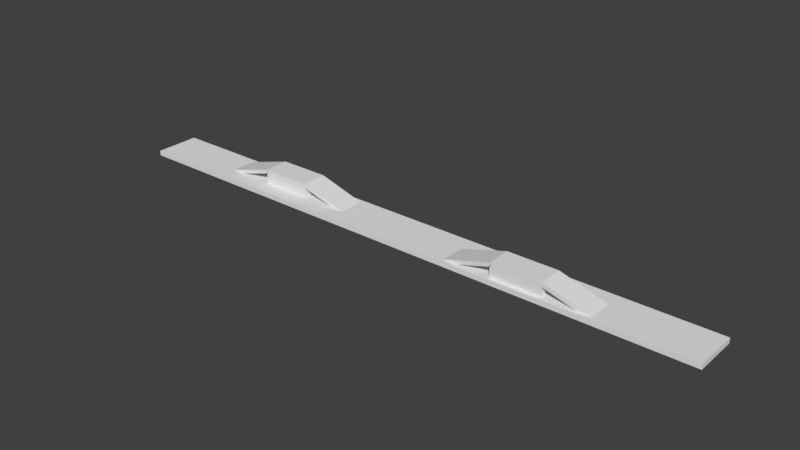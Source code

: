 # Source: LevelPresentSmall.blend  (saved by Blender 2.78.0; exported with 4.5.12 LTS)
import bpy
from mathutils import Matrix  # noqa: F401  (used for matrix-valued properties, if any)

bpy.ops.wm.read_factory_settings(use_empty=True)
scene = bpy.context.scene
scene.name = 'Scene'

# ---- collections
col_collection_1 = bpy.data.collections.new('Collection 1'); scene.collection.children.link(col_collection_1)

# ---- world
world_world = bpy.data.worlds.new('World'); scene.world = world_world
world_world.color = (0.05088, 0.05088, 0.05088)
world_world.use_sun_shadow = False
world_world.sun_shadow_jitter_overblur = 0.0
world_world.cycles.sampling_method = 'MANUAL'

# ---- meshes
me_cube_008 = bpy.data.meshes.new('Cube.008')
me_cube_008.from_pydata([(-1.0, -1.0, -1.0), (-1.0, -1.0, 1.0), (-1.0, 1.0, -1.0), (-1.0, 1.0, 1.0), (1.0, -1.0, -1.0), (1.0, -1.0, 1.0), (1.0, 1.0, -1.0), (1.0, 1.0, 1.0)], [], [(0, 1, 3, 2), (2, 3, 7, 6), (6, 7, 5, 4), (4, 5, 1, 0), (2, 6, 4, 0), (7, 3, 1, 5)])
me_cube_008.use_remesh_preserve_volume = False
me_cube_008.use_remesh_preserve_attributes = False
me_cube_008.use_mirror_vertex_groups = False
me_cube_008.update()
me_cube_007 = bpy.data.meshes.new('Cube.007')
me_cube_007.from_pydata([(-1.0, -1.0, -1.0), (-1.0, -1.0, 1.0), (-1.0, 1.0, -1.0), (-1.0, 1.0, 1.0), (1.0, -1.0, -1.0), (1.0, -1.0, 1.0), (1.0, 1.0, -1.0), (1.0, 1.0, 1.0)], [], [(0, 1, 3, 2), (2, 3, 7, 6), (6, 7, 5, 4), (4, 5, 1, 0), (2, 6, 4, 0), (7, 3, 1, 5)])
me_cube_007.use_remesh_preserve_volume = False
me_cube_007.use_remesh_preserve_attributes = False
me_cube_007.use_mirror_vertex_groups = False
me_cube_007.update()
me_cube_006 = bpy.data.meshes.new('Cube.006')
me_cube_006.from_pydata([(-1.0, -1.0, -1.0), (-1.0, -1.0, 1.0), (-1.0, 1.0, -1.0), (-1.0, 1.0, 1.0), (1.0, -1.0, -1.0), (1.0, -1.0, 1.0), (1.0, 1.0, -1.0), (1.0, 1.0, 1.0)], [], [(0, 1, 3, 2), (2, 3, 7, 6), (6, 7, 5, 4), (4, 5, 1, 0), (2, 6, 4, 0), (7, 3, 1, 5)])
me_cube_006.use_remesh_preserve_volume = False
me_cube_006.use_remesh_preserve_attributes = False
me_cube_006.use_mirror_vertex_groups = False
me_cube_006.update()
me_cube_004 = bpy.data.meshes.new('Cube.004')
me_cube_004.from_pydata([(-1.0, -1.0, -1.0), (-1.0, -1.0, 1.0), (-1.0, 1.0, -1.0), (-1.0, 1.0, 1.0), (1.0, -1.0, -1.0), (1.0, -1.0, 1.0), (1.0, 1.0, -1.0), (1.0, 1.0, 1.0)], [], [(0, 1, 3, 2), (2, 3, 7, 6), (6, 7, 5, 4), (4, 5, 1, 0), (2, 6, 4, 0), (7, 3, 1, 5)])
me_cube_004.use_remesh_preserve_volume = False
me_cube_004.use_remesh_preserve_attributes = False
me_cube_004.use_mirror_vertex_groups = False
me_cube_004.update()
me_cube_003 = bpy.data.meshes.new('Cube.003')
me_cube_003.from_pydata([(-1.0, -1.0, -1.0), (-1.0, -1.0, 1.0), (-1.0, 1.0, -1.0), (-1.0, 1.0, 1.0), (1.0, -1.0, -1.0), (1.0, -1.0, 1.0), (1.0, 1.0, -1.0), (1.0, 1.0, 1.0)], [], [(0, 1, 3, 2), (2, 3, 7, 6), (6, 7, 5, 4), (4, 5, 1, 0), (2, 6, 4, 0), (7, 3, 1, 5)])
me_cube_003.use_remesh_preserve_volume = False
me_cube_003.use_remesh_preserve_attributes = False
me_cube_003.use_mirror_vertex_groups = False
me_cube_003.update()
me_cube_002 = bpy.data.meshes.new('Cube.002')
me_cube_002.from_pydata([(-1.0, -1.0, -1.0), (-1.0, -1.0, 1.0), (-1.0, 1.0, -1.0), (-1.0, 1.0, 1.0), (1.0, -1.0, -1.0), (1.0, -1.0, 1.0), (1.0, 1.0, -1.0), (1.0, 1.0, 1.0)], [], [(0, 1, 3, 2), (2, 3, 7, 6), (6, 7, 5, 4), (4, 5, 1, 0), (2, 6, 4, 0), (7, 3, 1, 5)])
me_cube_002.use_remesh_preserve_volume = False
me_cube_002.use_remesh_preserve_attributes = False
me_cube_002.use_mirror_vertex_groups = False
me_cube_002.update()
me_cube_001 = bpy.data.meshes.new('Cube.001')
me_cube_001.from_pydata([(-1.0, -1.0, -1.0), (-1.0, -1.0, 1.0), (-1.0, 1.0, -1.0), (-1.0, 1.0, 1.0), (1.0, -1.0, -1.0), (1.0, -1.0, 1.0), (1.0, 1.0, -1.0), (1.0, 1.0, 1.0)], [], [(0, 1, 3, 2), (2, 3, 7, 6), (6, 7, 5, 4), (4, 5, 1, 0), (2, 6, 4, 0), (7, 3, 1, 5)])
me_cube_001.use_remesh_preserve_volume = False
me_cube_001.use_remesh_preserve_attributes = False
me_cube_001.use_mirror_vertex_groups = False
me_cube_001.update()
me_cylinder = bpy.data.meshes.new('Cylinder')
me_cylinder.from_pydata([(0.0, 1.0, -1.0), (0.0, 1.0, 1.0), (0.5556, 0.8315, -1.0), (0.5556, 0.8315, 1.0), (0.8315, 0.5556, -1.0), (0.8315, 0.5556, 1.0), (0.9239, 0.3827, -1.0), (0.9239, 0.3827, 1.0), (0.9808, 0.1951, -1.0), (0.9808, 0.1951, 1.0), (1.0, 7.55e-08, -1.0), (1.0, 7.55e-08, 1.0), (0.9808, -0.1951, -1.0), (0.9808, -0.1951, 1.0), (0.9239, -0.3827, -1.0), (0.9239, -0.3827, 1.0), (0.8315, -0.5556, -1.0), (0.8315, -0.5556, 1.0), (0.3827, -0.9239, -1.0), (0.3827, -0.9239, 1.0), (0.1951, -0.9808, 1.0), (-3.258e-07, -1.0, -1.0), (-3.258e-07, -1.0, 1.0), (-0.1951, -0.9808, -1.0), (-0.1951, -0.9808, 1.0), (-0.3827, -0.9239, -1.0), (-0.3827, -0.9239, 1.0), (-0.5556, -0.8315, -1.0), (-0.5556, -0.8315, 1.0), (-0.7071, -0.7071, -1.0), (-0.7071, -0.7071, 1.0), (-0.8315, -0.5556, -1.0), (-0.8315, -0.5556, 1.0), (-0.9239, -0.3827, -1.0), (-0.9239, -0.3827, 1.0), (-0.9808, -0.1951, -1.0), (-0.9808, -0.1951, 1.0), (-1.0, 9.656e-07, -1.0), (-1.0, 9.656e-07, 1.0), (-0.9808, 0.1951, -1.0), (-0.9808, 0.1951, 1.0), (-0.8315, 0.5556, -1.0), (-0.8315, 0.5556, 1.0), (-0.5556, 0.8315, -1.0), (-0.5556, 0.8315, 1.0), (-0.1951, 0.9808, 1.0), (0.2212, 1.112, 1.13), (0.6299, 0.943, 1.13), (0.9427, 0.6302, 1.13), (1.112, 0.2215, 1.13), (1.112, -0.2209, 1.13), (0.9427, -0.6296, 1.13), (0.6299, -0.9424, 1.13), (0.2212, -1.112, 1.13), (-0.2212, -1.112, 1.13), (-0.6299, -0.9424, 1.13), (-0.8017, -0.8014, 1.13), (-1.047, -0.4336, 1.13), (-1.112, -0.2209, 1.13), (-1.112, 0.2215, 1.13), (-0.9427, 0.6302, 1.13), (-0.4339, 1.048, 1.13), (-0.2212, 1.112, 1.13), (0.2212, 1.113, 1.26), (0.6299, 0.9433, 1.26), (0.9427, 0.6305, 1.26), (1.112, 0.2218, 1.26), (1.112, -0.2206, 1.26), (0.9427, -0.6293, 1.26), (0.6299, -0.9421, 1.26), (0.2212, -1.111, 1.26), (-0.2212, -1.111, 1.26), (-0.8017, -0.8011, 1.26), (-0.9427, -0.6293, 1.26), (-1.047, -0.4333, 1.26), (-1.112, 0.2218, 1.26), (-0.9427, 0.6305, 1.26), (-0.6299, 0.9433, 1.26), (-0.4339, 1.048, 1.26), (0.2346, 1.18, 1.338), (0.6681, 1.001, 1.338), (0.9998, 0.6688, 1.338), (1.179, 0.2354, 1.338), (1.179, -0.2338, 1.338), (0.9998, -0.6673, 1.338), (0.6681, -0.999, 1.338), (0.4602, -1.11, 1.338), (-0.2346, -1.179, 1.338), (-0.8503, -0.8495, 1.338), (-0.9998, -0.6673, 1.338), (-1.111, -0.4594, 1.338), (-1.202, 0.0007849, 1.338), (-1.179, 0.2354, 1.338), (-0.9998, 0.6688, 1.338), (-0.668, 1.001, 1.338), (-0.4602, 1.112, 1.338), (0.2346, 1.183, 2.654), (0.6681, 1.004, 2.654), (0.9998, 0.6719, 2.654), (1.179, 0.2384, 2.654), (1.179, -0.2307, 2.654), (0.9998, -0.6642, 2.654), (0.4602, -1.107, 2.654), (0.2346, -1.176, 2.654), (-0.2346, -1.176, 2.654), (-0.6681, -0.996, 2.654), (-0.8503, -0.8464, 2.654), (-1.111, -0.4563, 2.654), (-1.179, -0.2307, 2.654), (-1.202, 0.00384, 2.654), (-0.9998, 0.6719, 2.654), (-0.4602, 1.115, 2.654), (-0.2346, 1.183, 2.654), (0.1865, 0.9419, 2.835), (0.5311, 0.7992, 2.835), (0.676, 0.6803, 2.835), (0.7949, 0.5354, 2.835), (0.9377, 0.1908, 2.835), (0.956, 0.004261, 2.835), (0.8833, -0.3616, 2.835), (0.7949, -0.5269, 2.835), (0.5311, -0.7907, 2.835), (0.1865, -0.9334, 2.835), (-0.3659, -0.879, 2.835), (-0.5311, -0.7907, 2.835), (-0.676, -0.6718, 2.835), (-0.8833, -0.3616, 2.835), (-0.9377, -0.1823, 2.835), (-0.9377, 0.1908, 2.835), (-0.7949, 0.5354, 2.835), (-0.676, 0.6803, 2.835), (-0.3659, 0.8875, 2.835), (-0.1865, 0.9419, 2.835), (0.1865, 0.9426, 3.113), (0.676, 0.6809, 3.113), (0.7949, 0.5361, 3.113), (0.956, 0.004904, 3.113), (0.9377, -0.1816, 3.113), (0.8833, -0.361, 3.113), (0.5311, -0.79, 3.113), (0.1865, -0.9328, 3.113), (-0.1865, -0.9328, 3.113), (-0.3659, -0.8784, 3.113), (-0.676, -0.6711, 3.113), (-0.7949, -0.5262, 3.113), (-0.8833, -0.361, 3.113), (-0.9377, 0.1914, 3.113), (-0.676, 0.6809, 3.113), (-0.5311, 0.7998, 3.113), (-0.3659, 0.8882, 3.113), (0.1535, 0.7767, 3.197), (0.4371, 0.6592, 3.197), (0.6541, 0.4422, 3.197), (0.7867, 0.005099, 3.197), (0.7716, -0.1484, 3.197), (0.7268, -0.2959, 3.197), (0.4371, -0.649, 3.197), (0.1535, -0.7665, 3.197), (-0.1535, -0.7665, 3.197), (-0.301, -0.7217, 3.197), (-0.5563, -0.5512, 3.197), (-0.6541, -0.432, 3.197), (-0.7716, -0.1484, 3.197), (-0.7716, 0.1586, 3.197), (-0.6541, 0.4422, 3.197), (-0.4371, 0.6592, 3.197), (-0.301, 0.7319, 3.197), (0.1535, 0.7869, 7.596), (0.4371, 0.6694, 7.596), (0.6541, 0.4524, 7.596), (0.7867, 0.01531, 7.596), (0.7268, -0.2857, 7.596), (0.4371, -0.6388, 7.596), (0.1535, -0.7563, 7.596), (-0.301, -0.7115, 7.596), (-0.5563, -0.541, 7.596), (-0.7716, -0.1382, 7.596), (-0.7716, 0.1688, 7.596), (-0.6541, 0.4524, 7.596), (-0.301, 0.7421, 7.596), (-0.1535, 0.7869, 7.596), (0.11, 0.553, 8.308), (0.308, 0.471, 8.308), (0.4595, 0.3195, 8.308), (0.5521, 0.01438, 8.308), (0.5103, -0.1958, 8.308), (0.308, -0.4422, 8.308), (0.11, -0.5242, 8.308), (-0.1042, -0.5242, 8.308), (-0.3854, -0.3739, 8.308), (-0.5045, -0.1958, 8.308), (-0.5463, 0.01438, 8.308), (-0.5045, 0.2245, 8.308), (-0.3854, 0.4027, 8.308), (-0.2073, 0.5218, 8.308), (-0.1042, 0.553, 8.308), (0.11, 0.5448, 4.78), (0.308, 0.4628, 4.78), (0.4595, 0.3113, 4.78), (0.5521, 0.00619, 4.78), (0.5103, -0.204, 4.78), (0.308, -0.4504, 4.78), (0.11, -0.5324, 4.78), (-0.1042, -0.5324, 4.78), (-0.3854, -0.3821, 4.78), (-0.5045, -0.204, 4.78), (-0.5463, 0.006191, 4.78), (-0.5045, 0.2164, 4.78), (-0.3854, 0.3945, 4.78), (-0.2073, 0.5136, 4.78), (0.2497, 1.269, 7.828), (0.7105, 1.078, 7.828), (1.063, 0.7252, 7.828), (1.279, 0.01504, 7.828), (1.181, -0.4742, 7.828), (0.7105, -1.048, 7.828), (0.2497, -1.239, 7.828), (-0.4889, -1.166, 7.828), (-0.9036, -0.8889, 7.828), (-1.253, -0.2343, 7.828), (-1.253, 0.2644, 7.828), (-1.063, 0.7252, 7.828), (-0.4889, 1.196, 7.828), (0.2497, 1.27, 8.308), (0.7105, 1.079, 8.308), (1.063, 0.7264, 8.308), (1.279, 0.01616, 8.308), (1.181, -0.473, 8.308), (0.7105, -1.047, 8.308), (0.2497, -1.238, 8.308), (-0.4889, -1.165, 8.308), (-0.9036, -0.8878, 8.308), (-1.253, -0.2332, 8.308), (-1.253, 0.2655, 8.308), (-1.063, 0.7264, 8.308), (-0.4889, 1.197, 8.308)], [], [(184, 183, 198, 199), (189, 188, 203, 204), (191, 190, 205, 206), (152, 169, 170, 153), (82, 81, 98, 99), (30, 32, 34, 33, 31, 29, 27, 28), (95, 94, 93, 110, 111), (51, 50, 67, 68), (117, 116, 135, 136, 118), (20, 22, 21, 18, 19), (129, 128, 146, 147, 130), (49, 48, 65, 66), (158, 157, 173, 174, 159), (32, 30, 28, 55, 56, 57, 58, 36, 34), (54, 53, 70, 71), (0, 2, 4, 6, 8, 10, 12, 14, 16, 18, 21, 23, 25, 27, 29, 31, 33, 35, 37, 39, 41, 43), (52, 51, 68, 69), (40, 38, 36, 58, 59, 60, 42), (19, 17, 51, 52, 53, 20), (78, 77, 94, 95, 79, 63), (15, 13, 11, 9, 49, 50, 51, 17), (64, 63, 79, 80, 81, 65), (24, 22, 20, 53, 54, 55, 28, 26), (9, 7, 5, 3, 47, 48, 49), (67, 66, 65, 81, 82, 83), (152, 151, 168, 169), (156, 155, 171, 172), (119, 118, 136, 137, 138), (105, 104, 103, 122, 123, 124), (60, 59, 75, 76), (161, 160, 175, 176, 162), (159, 174, 175, 160), (150, 166, 179, 180, 167), (86, 85, 84, 101, 102), (50, 49, 66, 67), (76, 75, 92, 93, 94, 77), (113, 132, 131, 149, 133), (69, 68, 67, 83, 84, 85), (71, 87, 88, 89, 73, 72), (71, 70, 69, 85, 86, 87), (74, 73, 89, 90, 91, 92, 75), (140, 139, 156, 157, 158, 141), (57, 56, 72, 73, 74), (183, 182, 197, 198), (122, 140, 141, 142, 123), (157, 156, 172, 173), (84, 83, 100, 101), (15, 17, 16, 14, 12, 10, 11, 13), (45, 1, 0, 43, 44), (131, 130, 147, 148, 149), (182, 181, 196, 197), (46, 62, 61, 78, 63), (194, 193, 208, 209), (61, 60, 76, 77, 78), (112, 111, 110, 129, 130, 131, 132), (100, 99, 117, 118, 119, 120, 101), (96, 112, 132, 113, 114, 97), (42, 60, 61, 62, 45, 44), (108, 107, 106, 105, 124, 125, 126, 127), (3, 1, 45, 62, 46, 47), (98, 97, 114, 115, 116, 117, 99), (110, 109, 108, 127, 128, 129), (138, 137, 154, 155, 156, 139), (17, 19, 18, 16), (9, 11, 10, 8, 6, 4, 5, 7), (3, 5, 4, 2), (80, 79, 96, 97), (181, 195, 194, 209, 196), (87, 86, 102, 103, 104), (116, 115, 134, 135), (26, 28, 27, 25, 23, 21, 22, 24), (192, 191, 206, 207), (126, 125, 143, 144, 145), (58, 57, 74, 75, 59), (93, 92, 91, 109, 110), (42, 44, 43, 41), (81, 80, 97, 98), (48, 47, 64, 65), (101, 120, 121, 122, 103, 102), (133, 149, 148, 165, 166, 150), (133, 150, 151, 152, 135, 134), (135, 152, 153, 154, 137, 136), (148, 147, 146, 163, 164, 165), (146, 145, 144, 161, 162, 163), (193, 192, 207, 208), (166, 165, 164, 178, 179), (89, 88, 106, 107, 90), (127, 126, 145, 146, 128), (190, 189, 204, 205), (36, 38, 40, 39, 37, 35, 33, 34), (122, 121, 139, 140), (53, 52, 69, 70), (91, 90, 107, 108, 109), (87, 104, 105, 106, 88), (121, 120, 119, 138, 139), (125, 124, 123, 142, 143), (188, 187, 202, 203), (187, 186, 201, 202), (1, 3, 2, 0), (170, 169, 212, 213), (177, 176, 219, 220), (144, 143, 142, 141, 158, 159, 160, 161), (196, 209, 208, 207, 206, 205, 204, 203, 202, 201, 200, 199, 198, 197), (155, 154, 153, 170, 171), (55, 54, 71, 72, 56), (83, 82, 99, 100), (185, 184, 199, 200), (163, 162, 176, 177), (40, 42, 41, 39), (47, 46, 63, 64), (151, 150, 167, 168), (164, 163, 177, 178), (79, 95, 111, 112, 96), (186, 185, 200, 201), (115, 114, 113, 133, 134), (174, 173, 216, 217), (171, 170, 213, 214), (178, 177, 220, 221), (168, 167, 210, 211), (175, 174, 217, 218), (172, 171, 214, 215), (179, 178, 221, 222), (169, 168, 211, 212), (176, 175, 218, 219), (173, 172, 215, 216), (221, 220, 233, 234), (218, 217, 230, 231), (211, 210, 223, 224), (215, 214, 227, 228), (222, 221, 234, 235), (219, 218, 231, 232), (216, 215, 228, 229), (213, 212, 225, 226), (220, 219, 232, 233), (212, 211, 224, 225), (217, 216, 229, 230), (214, 213, 226, 227), (179, 222, 210, 167, 180), (210, 222, 235, 223), (187, 188, 230, 229), (188, 189, 231, 230), (189, 190, 232, 231), (190, 191, 233, 232), (191, 192, 233), (192, 193, 234, 233), (193, 194, 235, 234), (194, 195, 181, 223, 235), (181, 182, 224, 223), (182, 183, 225, 224), (183, 184, 226, 225), (184, 185, 227, 226), (185, 186, 228, 227), (186, 187, 229, 228)])
_uv = me_cylinder.uv_layers.new(name='UVMap')
_uv.uv.foreach_set('vector', [0.8769, 0.0, 0.9089, 9.042e-06, 0.9089, 0.3557, 0.8769, 0.3557, 0.8013, 0.4439, 0.8332, 0.4439, 0.8332, 0.7997, 0.8013, 0.7997, 0.1524, 0.7996, 0.1308, 0.7995, 0.1308, 0.4437, 0.1524, 0.4438, 0.7832, 0.4437, 0.7832, 0.0, 0.8293, 0.0001085, 0.8293, 0.4438, 0.7395, 0.6462, 0.7865, 0.6464, 0.7865, 0.7791, 0.7395, 0.779, 0.6547, 0.6459, 0.6373, 0.6457, 0.6184, 0.6455, 0.6184, 0.4438, 0.6373, 0.444, 0.6547, 0.4442, 0.67, 0.4446, 0.67, 0.6462, 0.3807, 0.7981, 0.4037, 0.7982, 0.451, 0.7981, 0.451, 0.9308, 0.3807, 0.9309, 0.451, 0.4836, 0.4512, 0.4422, 0.4643, 0.4422, 0.4641, 0.4836, 0.5147, 0.9148, 0.5147, 0.8774, 0.5427, 0.8774, 0.5426, 0.9333, 0.5147, 0.9334, 0.7854, 0.6458, 0.7675, 0.6457, 0.7675, 0.444, 0.8013, 0.4442, 0.8013, 0.646, 0.975, 0.9539, 0.9751, 0.9883, 0.9472, 0.9882, 0.947, 0.9351, 0.975, 0.9352, 0.451, 0.7206, 0.451, 0.6763, 0.4642, 0.6763, 0.4641, 0.7206, 0.5309, 0.0, 0.5601, 0.0001112, 0.5601, 0.4438, 0.5153, 0.4437, 0.5153, 2.934e-06, 0.8784, 0.9201, 0.8861, 0.9359, 0.8965, 0.9491, 0.8812, 0.9571, 0.8694, 0.9421, 0.8553, 0.9042, 0.8535, 0.8828, 0.872, 0.8836, 0.8736, 0.9025, 0.1716, 0.593, 0.1718, 0.5509, 0.1849, 0.5509, 0.1847, 0.593, 0.253, 0.3711, 0.253, 0.3125, 0.2716, 0.2778, 0.2856, 0.2638, 0.302, 0.2528, 0.3203, 0.2453, 0.3397, 0.2414, 0.3595, 0.2414, 0.3789, 0.2453, 0.4276, 0.2778, 0.4462, 0.3125, 0.4501, 0.3319, 0.4501, 0.3517, 0.4462, 0.3711, 0.4386, 0.3893, 0.4276, 0.4058, 0.4136, 0.4198, 0.3972, 0.4307, 0.3789, 0.4383, 0.3595, 0.4422, 0.3203, 0.4383, 0.2856, 0.4198, 0.451, 0.5282, 0.451, 0.4836, 0.4641, 0.4836, 0.4641, 0.5282, 0.8784, 0.8451, 0.8736, 0.8642, 0.872, 0.8836, 0.8535, 0.8828, 0.8607, 0.8391, 0.8812, 0.7998, 0.8965, 0.8104, 0.9671, 0.5446, 0.9863, 0.5961, 0.9702, 0.6056, 0.953, 0.5687, 0.947, 0.5249, 0.9658, 0.5249, 0.182, 0.7273, 0.1866, 0.7488, 0.1766, 0.7515, 0.1716, 0.7287, 0.1766, 0.6587, 0.1866, 0.6613, 0.1005, 0.6727, 0.0932, 0.6911, 0.08872, 0.7103, 0.08721, 0.7296, 0.06847, 0.7292, 0.07525, 0.6855, 0.09457, 0.6457, 0.1102, 0.656, 0.3718, 0.8139, 0.3789, 0.8543, 0.3692, 0.858, 0.3616, 0.8152, 0.3692, 0.7777, 0.3789, 0.7785, 0.9711, 0.4863, 0.9671, 0.5052, 0.9658, 0.5249, 0.947, 0.5249, 0.953, 0.4811, 0.9702, 0.4439, 0.9863, 0.4535, 0.9776, 0.4688, 0.08721, 0.7296, 0.08872, 0.7484, 0.0932, 0.7658, 0.1102, 0.794, 0.09457, 0.8022, 0.07525, 0.7702, 0.06847, 0.7292, 0.9574, 0.6914, 0.9639, 0.7352, 0.9826, 0.7723, 0.9738, 0.7772, 0.954, 0.7378, 0.947, 0.6914, 0.2475, 0.6991, 0.2193, 0.6991, 0.2193, 0.2555, 0.2475, 0.2554, 0.6805, 0.4438, 0.6346, 0.4437, 0.6346, 0.0, 0.6805, 0.0001232, 0.5148, 0.9669, 0.5147, 0.9334, 0.5426, 0.9333, 0.5427, 0.9509, 0.5427, 0.9669, 0.4044, 0.004639, 0.4462, 0.02695, 0.4762, 0.06353, 0.4542, 0.07527, 0.4146, 0.03568, 0.3971, 0.02845, 0.4641, 0.6355, 0.4643, 0.6763, 0.4512, 0.6762, 0.451, 0.6355, 0.6208, 8.758e-05, 0.6346, 0.0002463, 0.6346, 0.4438, 0.5905, 0.4435, 0.5905, 0.0, 0.5153, 2.934e-06, 0.5153, 0.4437, 0.4853, 0.4438, 0.4853, 0.0001254, 0.9056, 0.4439, 0.947, 0.4441, 0.947, 0.8878, 0.9346, 0.8877, 0.9056, 0.8876, 0.2476, 0.7777, 0.2703, 0.7777, 0.3176, 0.7777, 0.3176, 0.9105, 0.2476, 0.9105, 0.451, 0.7636, 0.451, 0.7206, 0.4641, 0.7206, 0.4642, 0.7636, 0.6873, 0.4859, 0.6803, 0.5297, 0.67, 0.5297, 0.6775, 0.4832, 0.6987, 0.4438, 0.7073, 0.4487, 0.6928, 0.9096, 0.6928, 0.9449, 0.6928, 0.9599, 0.6648, 0.96, 0.6648, 0.9097, 0.9826, 0.6105, 0.9639, 0.6476, 0.9574, 0.6914, 0.947, 0.6914, 0.954, 0.645, 0.9738, 0.6056, 0.4605, 0.3171, 0.4501, 0.3173, 0.4648, 0.2563, 0.4756, 0.2414, 0.4846, 0.2455, 0.4744, 0.2595, 0.4605, 0.3171, 0.4668, 0.3609, 0.4846, 0.4012, 0.4756, 0.4066, 0.4648, 0.386, 0.4501, 0.3173, 0.6958, 0.5932, 0.7073, 0.6105, 0.6987, 0.6153, 0.6865, 0.597, 0.6719, 0.5533, 0.67, 0.5297, 0.6803, 0.5297, 0.03481, 0.4222, 0.01093, 0.3931, 0.02601, 0.3851, 0.04566, 0.409, 0.07298, 0.4236, 0.06801, 0.44, 0.1716, 0.4849, 0.172, 0.4436, 0.1851, 0.4436, 0.1848, 0.4634, 0.1847, 0.4849, 0.3807, 0.4423, 0.4003, 0.4422, 0.4003, 0.798, 0.3807, 0.7981, 0.9558, 0.3325, 0.9838, 0.3326, 0.9837, 0.368, 0.9837, 0.3869, 0.9557, 0.3869, 0.7089, 0.4437, 0.6805, 0.4438, 0.6805, 0.0001232, 0.7089, 2.544e-05, 0.3176, 0.7777, 0.3616, 0.778, 0.3616, 0.9108, 0.3176, 0.9105, 0.07723, 0.6454, 0.05823, 0.6454, 0.05823, 0.4436, 0.07723, 0.4437, 0.09479, 0.4438, 0.1102, 0.444, 0.1102, 0.6457, 0.09479, 0.6455, 0.2687, 0.6441, 0.253, 0.6439, 0.253, 0.4422, 0.3054, 0.4426, 0.3054, 0.6443, 0.9751, 0.8981, 0.975, 0.9352, 0.947, 0.9351, 0.9471, 0.9162, 0.9472, 0.898, 0.4003, 0.4422, 0.4219, 0.4422, 0.4219, 0.7979, 0.4003, 0.798, 0.7866, 0.7911, 0.7865, 0.7493, 0.7866, 0.7315, 0.7997, 0.7314, 0.7997, 0.7911, 0.9513, 0.3558, 0.9302, 0.3559, 0.9302, 8.234e-05, 0.9513, 6.426e-05, 0.4643, 0.5693, 0.4641, 0.6355, 0.451, 0.6355, 0.4511, 0.5909, 0.4512, 0.5692, 0.2622, 0.1779, 0.253, 0.1559, 0.253, 0.0855, 0.2768, 0.09274, 0.2731, 0.1113, 0.2768, 0.1487, 0.2841, 0.1662, 0.463, 0.1976, 0.4264, 0.2277, 0.4146, 0.2058, 0.4303, 0.1953, 0.4542, 0.1662, 0.4615, 0.1487, 0.4853, 0.1559, 0.2922, 0.2145, 0.2622, 0.1779, 0.2841, 0.1662, 0.3079, 0.1953, 0.3411, 0.213, 0.3339, 0.2368, 0.1084, 0.9544, 0.09235, 0.9639, 0.07004, 0.9052, 0.06847, 0.8829, 0.08731, 0.8829, 0.09278, 0.9216, 0.312, 0.01374, 0.3339, 0.004639, 0.3811, 0.0, 0.4044, 0.004639, 0.3971, 0.02845, 0.3786, 0.02476, 0.3411, 0.02845, 0.3237, 0.03568, 0.1084, 0.8117, 0.08869, 0.8632, 0.08731, 0.8829, 0.06847, 0.8829, 0.07468, 0.8392, 0.09235, 0.8022, 0.3811, 0.2414, 0.3339, 0.2368, 0.3411, 0.213, 0.3597, 0.2167, 0.3786, 0.2167, 0.4146, 0.2058, 0.4264, 0.2277, 0.253, 0.0855, 0.2922, 0.02695, 0.312, 0.01374, 0.3237, 0.03568, 0.2946, 0.05955, 0.2768, 0.09274, 0.0, 0.3382, 0.00369, 0.3197, 0.02006, 0.3246, 0.01702, 0.3399, 0.02601, 0.3851, 0.01093, 0.3931, 0.05823, 0.6454, 3.308e-08, 0.6454, 0.0, 0.4437, 0.05823, 0.4436, 0.2078, 0.9009, 0.1883, 0.9009, 0.1883, 0.6992, 0.2078, 0.6991, 0.2276, 0.6991, 0.2469, 0.6992, 0.2469, 0.9009, 0.2276, 0.9009, 0.5016, 0.6455, 0.4658, 0.6456, 0.4658, 0.4439, 0.5016, 0.4438, 0.737, 0.7791, 0.7843, 0.7792, 0.7843, 0.9119, 0.737, 0.9119, 0.4219, 0.4422, 0.4422, 0.4422, 0.451, 0.4423, 0.451, 0.7981, 0.4219, 0.7979, 0.2476, 0.7081, 0.248, 0.6443, 0.3807, 0.6443, 0.3806, 0.6634, 0.3804, 0.7081, 0.5147, 0.8774, 0.5148, 0.8601, 0.5427, 0.86, 0.5427, 0.8774, 0.7285, 0.6456, 0.7089, 0.6457, 0.7089, 0.444, 0.7285, 0.4439, 0.7483, 0.4439, 0.7675, 0.444, 0.7675, 0.6457, 0.7483, 0.6456, 0.1716, 0.7995, 0.1524, 0.7996, 0.1524, 0.4438, 0.1716, 0.4438, 0.9513, 0.2753, 0.9516, 0.2406, 0.9796, 0.2406, 0.9794, 0.2572, 0.9793, 0.2753, 0.1716, 0.5072, 0.1716, 0.4849, 0.1847, 0.4849, 0.1851, 0.5509, 0.172, 0.5509, 0.5612, 0.7994, 0.5604, 0.76, 0.5602, 0.7373, 0.6929, 0.7373, 0.6939, 0.7994, 0.3448, 0.6443, 0.3054, 0.6443, 0.3054, 0.4426, 0.3448, 0.4426, 0.6939, 0.7792, 0.737, 0.7791, 0.737, 0.9119, 0.6939, 0.9119, 0.7866, 0.7314, 0.7865, 0.6908, 0.7996, 0.6908, 0.7997, 0.7314, 0.4853, 0.1559, 0.4615, 0.1487, 0.4652, 0.1113, 0.4542, 0.07527, 0.4762, 0.06353, 0.4853, 0.0855, 0.124, 0.2554, 0.1706, 0.2865, 0.1811, 0.3022, 0.166, 0.3103, 0.1574, 0.2973, 0.1191, 0.2717, 0.124, 0.2554, 0.1191, 0.2717, 0.08824, 0.2687, 0.0586, 0.2777, 0.05054, 0.2626, 0.06801, 0.2554, 0.05054, 0.2626, 0.0586, 0.2777, 0.02601, 0.3103, 0.02006, 0.3246, 0.00369, 0.3197, 0.01093, 0.3022, 0.1811, 0.3022, 0.1883, 0.3197, 0.1883, 0.3757, 0.172, 0.3707, 0.175, 0.3399, 0.166, 0.3103, 0.1883, 0.3757, 0.1572, 0.4222, 0.1415, 0.4327, 0.1334, 0.4176, 0.1574, 0.398, 0.172, 0.3707, 0.9302, 0.3559, 0.9089, 0.3558, 0.9089, 0.0, 0.9302, 8.234e-05, 0.7832, 0.4437, 0.7682, 0.4436, 0.7373, 0.4437, 0.7373, 2.121e-05, 0.7832, 0.0, 0.5602, 0.6672, 0.5604, 0.6462, 0.6932, 0.6462, 0.6928, 0.6899, 0.5601, 0.6899, 0.9513, 0.2941, 0.9513, 0.2753, 0.9793, 0.2753, 0.9796, 0.331, 0.9516, 0.331, 0.1308, 0.7995, 0.1102, 0.7994, 0.1102, 0.4436, 0.1308, 0.4437, 0.5987, 0.6455, 0.579, 0.6455, 0.5601, 0.6457, 0.5601, 0.444, 0.579, 0.4438, 0.5987, 0.4438, 0.6184, 0.4438, 0.6184, 0.6455, 0.5602, 1.0, 0.5601, 0.9654, 0.588, 0.9654, 0.5882, 1.0, 0.4512, 0.5692, 0.451, 0.5282, 0.4641, 0.5282, 0.4643, 0.5692, 0.5602, 0.7373, 0.5601, 0.6899, 0.6928, 0.6899, 0.6928, 0.7136, 0.6929, 0.7373, 0.2476, 0.7081, 0.3804, 0.7081, 0.3805, 0.7553, 0.3806, 0.7777, 0.2478, 0.7777, 0.5601, 0.9654, 0.5601, 0.9278, 0.5602, 0.9096, 0.5882, 0.9096, 0.588, 0.9654, 0.9558, 0.4234, 0.9557, 0.4056, 0.9557, 0.3869, 0.9837, 0.3869, 0.9838, 0.4234, 0.8332, 0.4439, 0.8535, 0.444, 0.8535, 0.7998, 0.8332, 0.7997, 0.9056, 0.7998, 0.8854, 0.7997, 0.8854, 0.4439, 0.9056, 0.444, 0.5601, 0.6455, 0.5016, 0.6455, 0.5016, 0.4438, 0.5601, 0.4438, 0.01638, 0.7214, 0.0, 0.6807, 0.04186, 0.6457, 0.06847, 0.7117, 0.5196, 0.753, 0.5245, 0.7833, 0.4737, 0.8023, 0.4658, 0.753, 0.1415, 0.4327, 0.124, 0.44, 0.08656, 0.4436, 0.06801, 0.44, 0.07298, 0.4236, 0.08824, 0.4266, 0.1191, 0.4236, 0.1334, 0.4176, 0.5891, 0.9034, 0.5663, 0.8806, 0.5601, 0.8599, 0.5622, 0.8384, 0.5724, 0.8194, 0.5891, 0.8057, 0.6098, 0.7994, 0.6413, 0.8057, 0.6581, 0.8194, 0.6683, 0.8384, 0.6683, 0.8706, 0.6581, 0.8896, 0.6313, 0.9075, 0.6098, 0.9096, 0.8569, 0.4438, 0.8438, 0.4438, 0.8293, 0.4438, 0.8293, 0.0001085, 0.8569, 8.402e-05, 0.1717, 0.6376, 0.1716, 0.593, 0.1847, 0.593, 0.1849, 0.6587, 0.1718, 0.6587, 0.6939, 0.6462, 0.7395, 0.6462, 0.7395, 0.779, 0.6939, 0.779, 0.8569, 0.0002593, 0.8769, 0.0, 0.8769, 0.3557, 0.8569, 0.3559, 0.5601, 0.0002252, 0.5905, 0.0, 0.5905, 0.4435, 0.5601, 0.4438, 0.3807, 0.644, 0.3448, 0.6443, 0.3448, 0.4426, 0.3807, 0.4423, 0.7865, 0.6908, 0.7866, 0.6462, 0.7997, 0.6462, 0.7996, 0.6908, 0.2193, 0.6991, 0.1883, 0.6991, 0.1883, 0.2554, 0.2193, 0.2555, 0.7373, 0.4437, 0.7089, 0.4439, 0.7089, 0.0002615, 0.7373, 2.121e-05, 0.1735, 0.9325, 0.1102, 0.9323, 0.1102, 0.7996, 0.1292, 0.7997, 0.1735, 0.7998, 0.8854, 0.7997, 0.8535, 0.7998, 0.8535, 0.444, 0.8854, 0.4439, 0.6368, 0.9651, 0.6368, 0.9472, 0.6368, 0.9096, 0.6648, 0.9096, 0.6648, 0.9651, 0.8535, 0.824, 0.8472, 0.8687, 0.7961, 0.8724, 0.8062, 0.7998, 0.01638, 0.7523, 0.01638, 0.7214, 0.06847, 0.7117, 0.06847, 0.762, 0.5245, 0.7226, 0.5196, 0.753, 0.4658, 0.753, 0.4737, 0.7037, 0.238, 0.9503, 0.244, 0.9806, 0.1982, 0.9996, 0.1883, 0.9502, 0.5882, 0.9503, 0.5882, 0.9193, 0.6368, 0.9096, 0.6368, 0.9599, 9.624e-08, 0.7929, 0.01638, 0.7523, 0.06847, 0.762, 0.04186, 0.828, 0.548, 0.6869, 0.5245, 0.7226, 0.4737, 0.7037, 0.512, 0.6456, 0.244, 0.9199, 0.238, 0.9503, 0.1883, 0.9502, 0.1982, 0.9009, 0.5245, 0.7833, 0.548, 0.8188, 0.512, 0.86, 0.4737, 0.8023, 0.8472, 0.8687, 0.8535, 0.8987, 0.8062, 0.9211, 0.7961, 0.8724, 0.9955, 0.852, 0.9957, 0.898, 0.9472, 0.8978, 0.947, 0.8518, 0.0001897, 0.9495, 0.0, 0.9007, 0.04851, 0.9007, 0.0487, 0.9495, 0.8984, 0.938, 0.8985, 0.8878, 0.947, 0.8878, 0.9469, 0.9381, 0.9513, 0.0746, 0.9515, 1.659e-05, 1.0, 0.0, 0.9998, 0.07458, 0.9957, 0.7773, 0.9955, 0.852, 0.947, 0.8518, 0.9472, 0.7772, 0.4658, 0.9317, 0.4662, 0.8601, 0.5147, 0.86, 0.5143, 0.9317, 0.9515, 0.1208, 0.9513, 0.0746, 0.9998, 0.07458, 1.0, 0.1208, 0.9513, 0.1957, 0.9514, 0.1209, 0.9999, 0.1208, 0.9998, 0.1957, 0.4662, 0.981, 0.4658, 0.9317, 0.5143, 0.9317, 0.5147, 0.981, 0.8985, 0.9838, 0.8984, 0.938, 0.9469, 0.9381, 0.947, 0.9838, 0.0, 0.9007, 0.0001896, 0.828, 0.0487, 0.828, 0.04851, 0.9007, 0.9514, 0.2406, 0.9513, 0.1957, 0.9998, 0.1957, 0.9999, 0.2405, 0.9072, 0.4175, 0.8569, 0.4306, 0.8569, 0.3559, 0.9072, 0.3716, 0.905, 0.4021, 0.9072, 0.4234, 0.9072, 0.3561, 0.9557, 0.3559, 0.9557, 0.4232, 0.07199, 0.1179, 0.07199, 0.1395, 0.007341, 0.1783, 0.0, 0.1038, 0.07199, 0.1395, 0.08716, 0.1678, 0.03531, 0.2201, 0.007341, 0.1783, 0.08716, 0.1678, 0.1051, 0.1799, 0.1014, 0.2554, 0.03531, 0.2201, 0.1051, 0.1799, 0.1263, 0.1841, 0.1517, 0.2554, 0.1014, 0.2554, 0.1263, 0.1841, 0.1476, 0.1799, 0.1517, 0.2554, 0.1476, 0.1799, 0.1655, 0.1678, 0.1982, 0.2361, 0.1517, 0.2554, 0.1655, 0.1678, 0.1775, 0.1499, 0.2457, 0.1783, 0.1982, 0.2361, 0.1775, 0.1499, 0.1807, 0.1395, 0.1807, 0.1179, 0.253, 0.1038, 0.2457, 0.1783, 0.1807, 0.1179, 0.1724, 0.0979, 0.2338, 0.0573, 0.253, 0.1038, 0.1724, 0.0979, 0.1571, 0.08262, 0.1982, 0.02173, 0.2338, 0.0573, 0.1571, 0.08262, 0.1263, 0.07329, 0.1265, 0.0, 0.1982, 0.02173, 0.1263, 0.07329, 0.1051, 0.0775, 0.07716, 0.009815, 0.1265, 0.0, 0.1051, 0.0775, 0.08026, 0.0979, 0.01926, 0.0573, 0.07716, 0.009815, 0.08026, 0.0979, 0.07199, 0.1179, 0.0, 0.1038, 0.01926, 0.0573])
me_cylinder.use_remesh_preserve_volume = False
me_cylinder.use_remesh_preserve_attributes = False
me_cylinder.use_mirror_vertex_groups = False
me_cylinder.update()
me_basemesh = bpy.data.meshes.new('BaseMesh')
me_basemesh.from_pydata([(0.0, -3.317, -0.635), (0.0, 2.256, -0.6418), (0.0, 3.005, -0.3687), (0.0, 3.406, -0.2785), (0.0, 3.603, -0.2211), (0.0, 3.496, 0.008333), (0.0, 3.305, 0.02825), (0.0, 3.283, 0.1075), (0.0, 2.366, 0.2037), (0.0, 1.819, 0.2834), (0.0, 1.41, 0.2777), (0.0, 1.339, 0.2573), (0.0, 0.4104, 0.2485), (0.0, -0.08284, 0.2011), (0.0, -0.2346, 0.1679), (0.0, -1.378, 0.1774), (0.0, -1.506, 0.2865), (0.0, -3.758, 0.3007), (0.0, -3.863, 0.2296), (0.0, -4.133, 0.2106), (0.0, -4.133, -0.2447), (0.0, -3.673, -0.2447), (0.0, -3.621, -0.3538), (2.0, -3.317, -0.635), (2.0, 2.256, -0.6418), (2.0, 3.005, -0.3687), (2.0, 3.406, -0.2785), (2.0, 3.603, -0.2211), (2.0, -4.133, -0.2447), (2.0, -3.673, -0.2447), (2.0, -3.621, -0.3538), (-2.0, -3.317, -0.635), (-2.0, 2.256, -0.6418), (-2.0, 3.005, -0.3687), (-2.0, 3.406, -0.2785), (-2.0, 3.603, -0.2211), (-2.0, -4.133, -0.2447), (-2.0, -3.673, -0.2447), (-2.0, -3.621, -0.3538), (2.0, -0.5303, -0.6384), (2.0, -1.924, -0.6367), (2.0, 0.8629, -0.6401), (-2.0, -0.5303, -0.6384), (-2.0, 0.8629, -0.6401), (-2.0, -1.924, -0.6367), (-1.7, -3.621, -0.3538), (-1.7, -3.317, -0.635), (-1.7, 2.256, -0.6418), (-1.7, 3.005, -0.3687), (-1.7, 3.406, -0.2785), (-1.7, 3.603, -0.2211), (-1.7, -4.133, -0.2447), (-1.7, -3.673, -0.2447), (1.7, -3.317, -0.635), (1.7, -3.621, -0.3538), (1.7, 3.005, -0.3687), (1.7, 2.256, -0.6418), (1.7, 3.406, -0.2785), (1.7, 3.603, -0.2211), (1.7, -4.133, -0.2447), (1.7, -3.673, -0.2447), (1.974, 3.476, 0.01051), (2.0, 3.507, -0.0142), (1.974, 3.327, 0.02596), (1.974, 3.299, 0.04961), (2.0, 3.284, 0.007075), (1.974, 3.289, 0.0861), (1.974, 3.261, 0.1098), (2.0, 3.263, 0.08362), (1.974, 2.384, 0.2018), (1.974, 2.348, 0.2063), (2.0, 2.362, 0.1781), (1.974, 1.837, 0.2807), (1.974, 1.801, 0.2831), (2.0, 1.818, 0.2575), (1.974, 1.428, 0.2779), (1.974, 1.392, 0.2725), (2.0, 1.394, 0.2516), (1.974, 1.357, 0.2624), (1.974, 1.321, 0.2571), (2.0, 1.334, 0.2314), (1.974, 0.4287, 0.2487), (1.974, 0.3922, 0.2468), (2.0, 0.4235, 0.2228), (1.974, -0.06463, 0.2029), (1.974, -0.1007, 0.1972), (2.0, -0.08713, 0.1737), (1.974, -0.2167, 0.1718), (1.974, -0.253, 0.1681), (2.0, -0.2451, 0.1392), (1.974, -1.358, 0.1772), (1.974, -1.392, 0.19), (2.0, -1.384, 0.1491), (1.974, -1.491, 0.2739), (1.974, -1.525, 0.2866), (2.0, -1.517, 0.262), (1.974, -3.739, 0.3006), (1.974, -3.774, 0.2899), (2.0, -3.754, 0.2745), (1.974, -3.847, 0.2402), (1.974, -3.882, 0.2282), (2.0, -3.85, 0.2072), (1.974, -4.108, 0.2123), (2.0, -4.133, 0.1881), (-1.974, 3.476, 0.01051), (-2.0, 3.507, -0.0142), (-1.974, 3.327, 0.02596), (-2.0, 3.284, 0.007075), (-1.974, 3.299, 0.04961), (-1.974, 3.289, 0.0861), (-2.0, 3.263, 0.08362), (-1.974, 3.261, 0.1098), (-2.0, 2.362, 0.1781), (-1.974, 2.348, 0.2063), (-1.974, 2.384, 0.2018), (-1.974, 1.837, 0.2807), (-2.0, 1.818, 0.2575), (-1.974, 1.801, 0.2831), (-1.974, 1.428, 0.2779), (-2.0, 1.394, 0.2516), (-1.974, 1.392, 0.2725), (-1.974, 1.357, 0.2624), (-2.0, 1.334, 0.2314), (-1.974, 1.321, 0.2571), (-1.974, 0.4287, 0.2487), (-2.0, 0.4235, 0.2228), (-1.974, 0.3922, 0.2468), (-1.974, -0.06463, 0.2029), (-2.0, -0.08713, 0.1737), (-1.974, -0.1007, 0.1972), (-1.974, -0.2167, 0.1718), (-2.0, -0.2451, 0.1392), (-1.974, -0.253, 0.1681), (-1.974, -1.358, 0.1772), (-2.0, -1.384, 0.1491), (-1.974, -1.392, 0.19), (-2.0, -1.517, 0.262), (-1.974, -1.525, 0.2866), (-1.974, -1.491, 0.2739), (-1.974, -3.739, 0.3006), (-2.0, -3.754, 0.2745), (-1.974, -3.774, 0.2899), (-1.974, -3.847, 0.2402), (-2.0, -3.85, 0.2072), (-1.974, -3.882, 0.2282), (-1.974, -4.108, 0.2123), (-2.0, -4.133, 0.1881), (-1.718, 2.348, 0.2063), (-1.68, 2.366, 0.2037), (-1.718, 2.384, 0.2018), (-1.718, 1.837, 0.2807), (-1.718, 1.801, 0.2831), (-1.68, 1.819, 0.2834), (-1.718, -1.525, 0.2866), (-1.68, -1.506, 0.2865), (-1.718, -1.491, 0.2739), (-1.718, -3.739, 0.3006), (-1.718, -3.774, 0.2899), (-1.68, -3.758, 0.3007), (-1.718, 1.428, 0.2779), (-1.718, 1.392, 0.2725), (-1.68, 1.41, 0.2777), (-1.718, -3.847, 0.2402), (-1.718, -3.882, 0.2282), (-1.68, -3.863, 0.2296), (-1.718, 1.357, 0.2624), (-1.718, 1.321, 0.2571), (-1.68, 1.339, 0.2573), (-1.718, -4.108, 0.2123), (-1.68, -4.133, 0.1981), (-1.718, 0.4287, 0.2487), (-1.718, 0.3922, 0.2468), (-1.68, 0.4104, 0.2485), (-1.718, 3.476, 0.01051), (-1.682, 3.503, -0.004892), (-1.718, -0.06463, 0.2029), (-1.718, -0.1007, 0.1972), (-1.68, -0.08284, 0.2011), (-1.718, 3.327, 0.02596), (-1.718, 3.299, 0.04961), (-1.68, 3.305, 0.02825), (-1.718, -0.2167, 0.1718), (-1.718, -0.253, 0.1681), (-1.68, -0.2346, 0.1679), (-1.718, 3.289, 0.0861), (-1.718, 3.261, 0.1098), (-1.68, 3.283, 0.1075), (-1.718, -1.358, 0.1772), (-1.718, -1.392, 0.19), (-1.68, -1.378, 0.1774), (1.718, 1.837, 0.2807), (1.68, 1.819, 0.2834), (1.718, 1.801, 0.2831), (1.718, 2.348, 0.2063), (1.718, 2.384, 0.2018), (1.68, 2.366, 0.2037), (1.718, -3.739, 0.3006), (1.68, -3.758, 0.3007), (1.718, -3.774, 0.2899), (1.718, -1.525, 0.2866), (1.718, -1.491, 0.2739), (1.68, -1.506, 0.2865), (1.718, 1.428, 0.2779), (1.68, 1.41, 0.2777), (1.718, 1.392, 0.2725), (1.718, -3.847, 0.2402), (1.68, -3.863, 0.2296), (1.718, -3.882, 0.2282), (1.718, 1.357, 0.2624), (1.68, 1.339, 0.2573), (1.718, 1.321, 0.2571), (1.718, -4.108, 0.2123), (1.68, -4.133, 0.1981), (1.718, 0.4287, 0.2487), (1.68, 0.4104, 0.2485), (1.718, 0.3922, 0.2468), (1.682, 3.503, -0.004892), (1.718, 3.476, 0.01051), (1.718, -0.06463, 0.2029), (1.68, -0.08284, 0.2011), (1.718, -0.1007, 0.1972), (1.718, 3.327, 0.02596), (1.68, 3.305, 0.02825), (1.718, 3.299, 0.04961), (1.718, -0.2167, 0.1718), (1.68, -0.2346, 0.1679), (1.718, -0.253, 0.1681), (1.718, 3.289, 0.0861), (1.68, 3.283, 0.1075), (1.718, 3.261, 0.1098), (1.718, -1.358, 0.1772), (1.68, -1.378, 0.1774), (1.718, -1.392, 0.19)], [], [(192, 202, 75, 73), (54, 53, 23, 30), (56, 55, 25, 24), (98, 101, 103, 28, 29), (77, 80, 83, 41), (55, 57, 26, 25), (207, 211, 102, 100), (210, 213, 81, 79), (57, 58, 27, 26), (212, 59, 28, 103), (83, 86, 89, 39, 41), (24, 25, 26, 27, 62, 65, 68, 71), (32, 112, 110, 107, 105, 35, 34, 33), (220, 224, 87, 85), (223, 227, 66, 64), (59, 60, 29, 28), (89, 92, 95, 40, 39), (229, 194, 69, 67), (60, 54, 30, 29), (232, 200, 93, 91), (41, 24, 71, 74, 77), (53, 56, 24, 41, 39, 40, 23), (95, 98, 29, 30, 23, 40), (43, 119, 116, 112, 32), (46, 45, 38, 31), (48, 47, 32, 33), (136, 44, 31, 38, 37, 140), (165, 160, 120, 121), (49, 48, 33, 34), (140, 37, 36, 146, 143), (119, 43, 125, 122), (50, 49, 34, 35), (51, 169, 146, 36), (175, 171, 126, 127), (184, 179, 108, 109), (8, 7, 186, 148), (125, 43, 42, 131, 128), (174, 50, 35, 105), (52, 51, 36, 37), (187, 182, 132, 133), (149, 185, 111, 114), (45, 52, 37, 38), (131, 42, 44, 136, 134), (150, 147, 113, 115), (47, 46, 31, 44, 42, 43, 32), (156, 153, 137, 139), (198, 205, 99, 97), (199, 196, 96, 94), (226, 230, 90, 88), (215, 218, 84, 82), (204, 208, 78, 76), (193, 190, 72, 70), (217, 221, 63, 61), (178, 173, 104, 106), (159, 151, 117, 118), (170, 166, 123, 124), (181, 176, 129, 130), (155, 188, 135, 138), (162, 157, 141, 142), (168, 163, 144, 145), (17, 16, 154, 158), (1, 0, 46, 47), (9, 8, 148, 152), (9, 10, 203, 191), (22, 21, 52, 45), (15, 14, 183, 189), (7, 6, 180, 186), (21, 20, 51, 52), (14, 13, 177, 183), (5, 4, 50, 174), (13, 12, 172, 177), (6, 5, 174, 180), (20, 19, 169, 51), (12, 11, 167, 172), (4, 3, 49, 50), (19, 18, 164, 169), (11, 10, 161, 167), (3, 2, 48, 49), (16, 15, 189, 154), (18, 17, 158, 164), (2, 1, 47, 48), (0, 22, 45, 46), (10, 9, 152, 161), (10, 11, 209, 203), (0, 1, 56, 53), (17, 18, 206, 197), (21, 22, 54, 60), (14, 15, 231, 225), (6, 7, 228, 222), (20, 21, 60, 59), (4, 5, 216, 58), (5, 6, 222, 216), (12, 13, 219, 214), (13, 14, 225, 219), (19, 20, 59, 212), (11, 12, 214, 209), (3, 4, 58, 57), (18, 19, 212, 206), (16, 17, 197, 201), (2, 3, 57, 55), (8, 9, 191, 195), (15, 16, 201, 231), (1, 2, 55, 56), (22, 0, 53, 54), (7, 8, 195, 228), (63, 64, 65), (66, 67, 68), (69, 70, 71), (72, 73, 74), (75, 76, 77), (78, 79, 80), (81, 82, 83), (84, 85, 86), (87, 88, 89), (90, 91, 92), (93, 94, 95), (96, 97, 98), (99, 100, 101), (106, 107, 108), (109, 110, 111), (112, 113, 114), (115, 116, 117), (118, 119, 120), (121, 122, 123), (124, 125, 126), (127, 128, 129), (130, 131, 132), (133, 134, 135), (136, 137, 138), (139, 140, 141), (142, 143, 144), (147, 148, 149), (150, 151, 152), (153, 154, 155), (156, 157, 158), (159, 160, 161), (162, 163, 164), (165, 166, 167), (170, 171, 172), (175, 176, 177), (178, 179, 180), (181, 182, 183), (184, 185, 186), (187, 188, 189), (190, 191, 192), (193, 194, 195), (196, 197, 198), (199, 200, 201), (202, 203, 204), (205, 206, 207), (208, 209, 210), (213, 214, 215), (218, 219, 220), (221, 222, 223), (224, 225, 226), (227, 228, 229), (230, 231, 232), (61, 63, 65, 62), (64, 66, 68, 65), (67, 69, 71, 68), (70, 72, 74, 71), (73, 75, 77, 74), (76, 78, 80, 77), (79, 81, 83, 80), (82, 84, 86, 83), (85, 87, 89, 86), (88, 90, 92, 89), (91, 93, 95, 92), (94, 96, 98, 95), (97, 99, 101, 98), (100, 102, 103, 101), (192, 73, 72, 190), (198, 97, 96, 196), (204, 76, 75, 202), (207, 100, 99, 205), (210, 79, 78, 208), (212, 103, 102, 211), (215, 82, 81, 213), (217, 61, 62, 216), (220, 85, 84, 218), (223, 64, 63, 221), (226, 88, 87, 224), (229, 67, 66, 227), (232, 91, 90, 230), (105, 107, 106, 104), (107, 110, 109, 108), (110, 112, 114, 111), (112, 116, 115, 113), (116, 119, 118, 117), (119, 122, 121, 120), (122, 125, 124, 123), (125, 128, 127, 126), (128, 131, 130, 129), (131, 134, 133, 132), (134, 136, 138, 135), (136, 140, 139, 137), (140, 143, 142, 141), (143, 146, 145, 144), (149, 114, 113, 147), (155, 138, 137, 153), (117, 151, 150, 115), (141, 157, 156, 139), (120, 160, 159, 118), (144, 163, 162, 142), (123, 166, 165, 121), (146, 169, 168, 145), (126, 171, 170, 124), (104, 173, 174, 105), (129, 176, 175, 127), (108, 179, 178, 106), (132, 182, 181, 130), (111, 185, 184, 109), (135, 188, 187, 133), (188, 155, 154, 189), (185, 149, 148, 186), (182, 187, 189, 183), (179, 184, 186, 180), (176, 181, 183, 177), (173, 178, 180, 174), (171, 175, 177, 172), (166, 170, 172, 167), (163, 168, 169, 164), (160, 165, 167, 161), (157, 162, 164, 158), (151, 159, 161, 152), (153, 156, 158, 154), (147, 150, 152, 148), (69, 194, 193, 70), (93, 200, 199, 94), (200, 232, 231, 201), (194, 229, 228, 195), (230, 226, 225, 231), (227, 223, 222, 228), (224, 220, 219, 225), (221, 217, 216, 222), (218, 215, 214, 219), (213, 210, 209, 214), (211, 207, 206, 212), (208, 204, 203, 209), (205, 198, 197, 206), (202, 192, 191, 203), (196, 199, 201, 197), (190, 193, 195, 191), (58, 216, 62, 27)])
_uv = me_basemesh.uv_layers.new(name='UVMap')
_uv.uv.foreach_set('vector', [0.6244, 0.5969, 0.646, 0.5972, 0.6459, 0.6122, 0.6242, 0.6115, 0.07471, 0.601, 0.09915, 0.6008, 0.09931, 0.6185, 0.07486, 0.6187, 0.4276, 0.5976, 0.4745, 0.5966, 0.475, 0.6142, 0.4279, 0.6152, 0.9589, 0.6225, 0.9656, 0.6248, 0.9837, 0.6241, 0.9866, 0.651, 0.9581, 0.6542, 0.6483, 0.6144, 0.652, 0.6137, 0.7025, 0.6184, 0.6767, 0.6675, 0.4745, 0.5966, 0.4985, 0.5958, 0.4993, 0.6133, 0.475, 0.6142, 0.9693, 0.6061, 0.983, 0.6072, 0.9818, 0.6221, 0.9675, 0.6225, 0.6523, 0.5973, 0.7035, 0.6014, 0.7023, 0.6163, 0.6524, 0.6118, 0.4985, 0.5958, 0.5103, 0.5953, 0.5113, 0.6127, 0.4993, 0.6133, 0.01429, 0.6003, 0.04043, 0.6013, 0.04058, 0.619, 0.01503, 0.6192, 0.7025, 0.6184, 0.7322, 0.6211, 0.7418, 0.6231, 0.7573, 0.6675, 0.6767, 0.6675, 0.5927, 0.6644, 0.5469, 0.6413, 0.5263, 0.6285, 0.5159, 0.6222, 0.5247, 0.6118, 0.5387, 0.6135, 0.542, 0.6103, 0.5913, 0.6139, 0.5978, 0.3319, 0.5943, 0.3809, 0.5413, 0.381, 0.5395, 0.3766, 0.5261, 0.3768, 0.519, 0.365, 0.5304, 0.3603, 0.5538, 0.3524, 0.7347, 0.6039, 0.742, 0.6045, 0.7402, 0.6204, 0.7331, 0.6191, 0.5364, 0.5946, 0.5386, 0.5945, 0.5407, 0.6089, 0.5387, 0.6101, 0.04043, 0.6013, 0.06758, 0.601, 0.06773, 0.6187, 0.04058, 0.619, 0.7418, 0.6231, 0.8189, 0.6313, 0.8305, 0.6252, 0.8499, 0.684, 0.7573, 0.6675, 0.5408, 0.5944, 0.5907, 0.5966, 0.5903, 0.6117, 0.5425, 0.6085, 0.06758, 0.601, 0.07471, 0.601, 0.07486, 0.6187, 0.06773, 0.6187, 0.8179, 0.609, 0.8263, 0.6083, 0.8288, 0.6235, 0.8199, 0.6277, 0.6767, 0.6675, 0.5927, 0.6644, 0.5913, 0.6139, 0.6232, 0.6136, 0.6483, 0.6144, 0.09915, 0.6008, 0.4276, 0.5976, 0.4279, 0.6152, 0.3457, 0.6161, 0.2636, 0.6169, 0.1815, 0.6177, 0.09931, 0.6185, 0.8305, 0.6252, 0.9589, 0.6225, 0.9581, 0.6542, 0.9556, 0.6613, 0.9388, 0.6805, 0.8499, 0.684, 0.6806, 0.3303, 0.6511, 0.3824, 0.626, 0.3824, 0.5943, 0.3809, 0.5978, 0.3319, 0.09756, 0.4002, 0.07312, 0.4004, 0.07299, 0.3827, 0.09743, 0.3825, 0.473, 0.398, 0.4261, 0.3979, 0.426, 0.3803, 0.4731, 0.3804, 0.8331, 0.3757, 0.8538, 0.3177, 0.9425, 0.3233, 0.9588, 0.3429, 0.9611, 0.35, 0.9611, 0.3815, 0.6525, 0.3996, 0.6504, 0.3996, 0.6508, 0.3846, 0.653, 0.3848, 0.4972, 0.3982, 0.473, 0.398, 0.4731, 0.3804, 0.4974, 0.3806, 0.9611, 0.3815, 0.9611, 0.35, 0.9889, 0.3539, 0.9854, 0.3802, 0.9678, 0.3793, 0.6511, 0.3824, 0.6806, 0.3303, 0.7052, 0.3798, 0.6547, 0.3832, 0.5091, 0.3984, 0.4972, 0.3982, 0.4974, 0.3806, 0.5094, 0.3808, 0.03884, 0.4006, 0.01273, 0.402, 0.01317, 0.3831, 0.03871, 0.3829, 0.7349, 0.3952, 0.7079, 0.3967, 0.707, 0.3818, 0.7336, 0.3802, 0.5382, 0.3983, 0.5358, 0.3982, 0.5376, 0.3818, 0.5399, 0.3828, 0.5929, 0.4977, 0.5387, 0.4974, 0.5394, 0.4007, 0.5939, 0.4003, 0.7052, 0.3798, 0.6806, 0.3303, 0.7612, 0.332, 0.7446, 0.3762, 0.7349, 0.3779, 0.523, 0.3996, 0.5091, 0.3984, 0.5094, 0.3808, 0.5229, 0.3811, 0.06599, 0.4004, 0.03884, 0.4006, 0.03871, 0.3829, 0.06585, 0.3827, 0.8176, 0.3918, 0.7465, 0.3945, 0.7452, 0.3786, 0.8201, 0.3725, 0.5928, 0.3981, 0.5405, 0.3984, 0.5419, 0.3831, 0.5932, 0.383, 0.07312, 0.4004, 0.06599, 0.4004, 0.06585, 0.3827, 0.07299, 0.3827, 0.7446, 0.3762, 0.7612, 0.332, 0.8538, 0.3177, 0.8331, 0.3757, 0.8219, 0.3695, 0.6246, 0.3991, 0.595, 0.3981, 0.5953, 0.3831, 0.6249, 0.3845, 0.4261, 0.3979, 0.09756, 0.4002, 0.09743, 0.3825, 0.1796, 0.3819, 0.2617, 0.3814, 0.3439, 0.3808, 0.426, 0.3803, 0.9613, 0.3983, 0.8309, 0.3933, 0.8336, 0.378, 0.9601, 0.3836, 0.9616, 0.6055, 0.967, 0.6059, 0.9652, 0.6222, 0.96, 0.6206, 0.8286, 0.608, 0.9593, 0.6053, 0.9579, 0.6203, 0.831, 0.623, 0.7442, 0.6047, 0.8155, 0.6092, 0.8171, 0.6282, 0.7425, 0.6207, 0.7056, 0.6016, 0.7326, 0.6037, 0.731, 0.6188, 0.7044, 0.6164, 0.6481, 0.5972, 0.6502, 0.5972, 0.6503, 0.612, 0.6481, 0.6122, 0.5928, 0.5967, 0.6223, 0.5969, 0.6222, 0.6115, 0.5924, 0.6117, 0.5257, 0.5957, 0.5343, 0.5948, 0.5364, 0.6108, 0.5268, 0.61, 0.5336, 0.3981, 0.5249, 0.3975, 0.5252, 0.3828, 0.5352, 0.3813, 0.6483, 0.3996, 0.6267, 0.3991, 0.627, 0.3845, 0.6486, 0.3845, 0.7057, 0.3968, 0.6546, 0.3996, 0.6551, 0.3851, 0.7049, 0.3819, 0.7442, 0.3947, 0.7371, 0.3951, 0.7358, 0.38, 0.7429, 0.3788, 0.8286, 0.393, 0.8201, 0.392, 0.8228, 0.3732, 0.8314, 0.3774, 0.9688, 0.398, 0.9635, 0.3982, 0.9622, 0.3833, 0.9674, 0.3819, 0.9847, 0.3968, 0.971, 0.3978, 0.9697, 0.3816, 0.9835, 0.3822, 0.9639, 0.5015, 0.8271, 0.5009, 0.8296, 0.3956, 0.9624, 0.4006, 0.426, 0.4979, 0.09833, 0.5005, 0.09756, 0.4002, 0.4261, 0.3979, 0.6249, 0.4981, 0.5929, 0.4977, 0.5939, 0.4003, 0.6256, 0.4013, 0.6249, 0.4981, 0.6487, 0.4983, 0.6471, 0.5949, 0.6234, 0.5947, 0.07389, 0.5007, 0.06676, 0.5007, 0.06599, 0.4004, 0.07312, 0.4004, 0.8164, 0.5008, 0.747, 0.4994, 0.7455, 0.3969, 0.8187, 0.3944, 0.5387, 0.4974, 0.5339, 0.4974, 0.5346, 0.4005, 0.5394, 0.4007, 0.06676, 0.5007, 0.03961, 0.5009, 0.03884, 0.4006, 0.06599, 0.4004, 0.747, 0.4994, 0.7375, 0.4993, 0.7361, 0.3975, 0.7455, 0.3969, 0.5225, 0.4974, 0.5081, 0.4974, 0.5091, 0.3984, 0.523, 0.3996, 0.7375, 0.4993, 0.7078, 0.499, 0.7069, 0.399, 0.7361, 0.3975, 0.5339, 0.4974, 0.5225, 0.4974, 0.523, 0.3996, 0.5346, 0.4005, 0.03961, 0.5009, 0.01275, 0.5012, 0.01273, 0.402, 0.03884, 0.4006, 0.7078, 0.499, 0.6529, 0.4984, 0.6536, 0.4019, 0.7069, 0.399, 0.5081, 0.4974, 0.4962, 0.4975, 0.4972, 0.3982, 0.5091, 0.3984, 0.9883, 0.5017, 0.9716, 0.5015, 0.97, 0.4002, 0.9866, 0.3991, 0.6529, 0.4984, 0.6487, 0.4983, 0.6493, 0.4018, 0.6536, 0.4019, 0.4962, 0.4975, 0.4724, 0.4976, 0.473, 0.398, 0.4972, 0.3982, 0.8271, 0.5009, 0.8164, 0.5008, 0.8187, 0.3944, 0.8296, 0.3956, 0.9716, 0.5015, 0.9639, 0.5015, 0.9624, 0.4006, 0.97, 0.4002, 0.4724, 0.4976, 0.426, 0.4979, 0.4261, 0.3979, 0.473, 0.398, 0.09833, 0.5005, 0.07389, 0.5007, 0.07312, 0.4004, 0.09756, 0.4002, 0.6487, 0.4983, 0.6249, 0.4981, 0.6256, 0.4013, 0.6493, 0.4018, 0.6487, 0.4983, 0.6529, 0.4984, 0.6514, 0.595, 0.6471, 0.5949, 0.09833, 0.5005, 0.426, 0.4979, 0.4276, 0.5976, 0.09915, 0.6008, 0.9639, 0.5015, 0.9716, 0.5015, 0.9684, 0.6036, 0.9605, 0.603, 0.06676, 0.5007, 0.07389, 0.5007, 0.07471, 0.601, 0.06758, 0.601, 0.747, 0.4994, 0.8164, 0.5008, 0.8166, 0.6067, 0.7433, 0.6022, 0.5339, 0.4974, 0.5387, 0.4974, 0.5397, 0.5922, 0.5352, 0.5925, 0.03961, 0.5009, 0.06676, 0.5007, 0.06758, 0.601, 0.04043, 0.6013, 0.5081, 0.4974, 0.5225, 0.4974, 0.5238, 0.5937, 0.5103, 0.5953, 0.5225, 0.4974, 0.5339, 0.4974, 0.5352, 0.5925, 0.5238, 0.5937, 0.7078, 0.499, 0.7375, 0.4993, 0.7338, 0.6015, 0.7047, 0.5993, 0.7375, 0.4993, 0.747, 0.4994, 0.7433, 0.6022, 0.7338, 0.6015, 0.01275, 0.5012, 0.03961, 0.5009, 0.04043, 0.6013, 0.01429, 0.6003, 0.6529, 0.4984, 0.7078, 0.499, 0.7047, 0.5993, 0.6514, 0.595, 0.4962, 0.4975, 0.5081, 0.4974, 0.5103, 0.5953, 0.4985, 0.5958, 0.9716, 0.5015, 0.9883, 0.5017, 0.985, 0.605, 0.9684, 0.6036, 0.8271, 0.5009, 0.9639, 0.5015, 0.9605, 0.603, 0.8273, 0.6058, 0.4724, 0.4976, 0.4962, 0.4975, 0.4985, 0.5958, 0.4745, 0.5966, 0.5929, 0.4977, 0.6249, 0.4981, 0.6234, 0.5947, 0.5918, 0.5945, 0.8164, 0.5008, 0.8271, 0.5009, 0.8273, 0.6058, 0.8166, 0.6067, 0.426, 0.4979, 0.4724, 0.4976, 0.4745, 0.5966, 0.4276, 0.5976, 0.07389, 0.5007, 0.09833, 0.5005, 0.09915, 0.6008, 0.07471, 0.601, 0.5387, 0.4974, 0.5929, 0.4977, 0.5918, 0.5945, 0.5397, 0.5922, 0.5364, 0.6108, 0.5387, 0.6101, 0.5387, 0.6135, 0.5407, 0.6089, 0.5425, 0.6085, 0.542, 0.6103, 0.5903, 0.6117, 0.5924, 0.6117, 0.5913, 0.6139, 0.6222, 0.6115, 0.6242, 0.6115, 0.6232, 0.6136, 0.6459, 0.6122, 0.6481, 0.6122, 0.6483, 0.6144, 0.6503, 0.612, 0.6524, 0.6118, 0.652, 0.6137, 0.7023, 0.6163, 0.7044, 0.6164, 0.7025, 0.6184, 0.731, 0.6188, 0.7331, 0.6191, 0.7322, 0.6211, 0.7402, 0.6204, 0.7425, 0.6207, 0.7418, 0.6231, 0.8171, 0.6282, 0.8199, 0.6277, 0.8189, 0.6313, 0.8288, 0.6235, 0.831, 0.623, 0.8305, 0.6252, 0.9579, 0.6203, 0.96, 0.6206, 0.9589, 0.6225, 0.9652, 0.6222, 0.9675, 0.6225, 0.9656, 0.6248, 0.5352, 0.3813, 0.5371, 0.3785, 0.5376, 0.3818, 0.5399, 0.3828, 0.5413, 0.381, 0.5419, 0.3831, 0.5943, 0.3809, 0.5953, 0.3831, 0.5932, 0.383, 0.6249, 0.3845, 0.626, 0.3824, 0.627, 0.3845, 0.6486, 0.3845, 0.6511, 0.3824, 0.6508, 0.3846, 0.653, 0.3848, 0.6547, 0.3832, 0.6551, 0.3851, 0.7049, 0.3819, 0.7052, 0.3798, 0.707, 0.3818, 0.7336, 0.3802, 0.7349, 0.3779, 0.7358, 0.38, 0.7429, 0.3788, 0.7446, 0.3762, 0.7452, 0.3786, 0.8201, 0.3725, 0.8219, 0.3695, 0.8228, 0.3732, 0.8331, 0.3757, 0.8336, 0.378, 0.8314, 0.3774, 0.9601, 0.3836, 0.9611, 0.3815, 0.9622, 0.3833, 0.9674, 0.3819, 0.9678, 0.3793, 0.9697, 0.3816, 0.595, 0.3981, 0.5939, 0.4003, 0.5928, 0.3981, 0.6246, 0.3991, 0.6267, 0.3991, 0.6256, 0.4013, 0.8309, 0.3933, 0.8296, 0.3956, 0.8286, 0.393, 0.9613, 0.3983, 0.9635, 0.3982, 0.9624, 0.4006, 0.6483, 0.3996, 0.6504, 0.3996, 0.6493, 0.4018, 0.9688, 0.398, 0.971, 0.3978, 0.97, 0.4002, 0.6525, 0.3996, 0.6546, 0.3996, 0.6536, 0.4019, 0.7057, 0.3968, 0.7079, 0.3967, 0.7069, 0.399, 0.7349, 0.3952, 0.7371, 0.3951, 0.7361, 0.3975, 0.5336, 0.3981, 0.5358, 0.3982, 0.5346, 0.4005, 0.7442, 0.3947, 0.7465, 0.3945, 0.7455, 0.3969, 0.5382, 0.3983, 0.5405, 0.3984, 0.5394, 0.4007, 0.8176, 0.3918, 0.8201, 0.392, 0.8187, 0.3944, 0.6223, 0.5969, 0.6234, 0.5947, 0.6244, 0.5969, 0.5928, 0.5967, 0.5907, 0.5966, 0.5918, 0.5945, 0.9593, 0.6053, 0.9605, 0.603, 0.9616, 0.6055, 0.8286, 0.608, 0.8263, 0.6083, 0.8273, 0.6058, 0.646, 0.5972, 0.6471, 0.5949, 0.6481, 0.5972, 0.967, 0.6059, 0.9684, 0.6036, 0.9693, 0.6061, 0.6502, 0.5972, 0.6514, 0.595, 0.6523, 0.5973, 0.7035, 0.6014, 0.7047, 0.5993, 0.7056, 0.6016, 0.7326, 0.6037, 0.7338, 0.6015, 0.7347, 0.6039, 0.5343, 0.5948, 0.5352, 0.5925, 0.5364, 0.5946, 0.742, 0.6045, 0.7433, 0.6022, 0.7442, 0.6047, 0.5386, 0.5945, 0.5397, 0.5922, 0.5408, 0.5944, 0.8155, 0.6092, 0.8166, 0.6067, 0.8179, 0.609, 0.5268, 0.61, 0.5364, 0.6108, 0.5387, 0.6135, 0.5247, 0.6118, 0.5387, 0.6101, 0.5407, 0.6089, 0.542, 0.6103, 0.5387, 0.6135, 0.5425, 0.6085, 0.5903, 0.6117, 0.5913, 0.6139, 0.542, 0.6103, 0.5924, 0.6117, 0.6222, 0.6115, 0.6232, 0.6136, 0.5913, 0.6139, 0.6242, 0.6115, 0.6459, 0.6122, 0.6483, 0.6144, 0.6232, 0.6136, 0.6481, 0.6122, 0.6503, 0.612, 0.652, 0.6137, 0.6483, 0.6144, 0.6524, 0.6118, 0.7023, 0.6163, 0.7025, 0.6184, 0.652, 0.6137, 0.7044, 0.6164, 0.731, 0.6188, 0.7322, 0.6211, 0.7025, 0.6184, 0.7331, 0.6191, 0.7402, 0.6204, 0.7418, 0.6231, 0.7322, 0.6211, 0.7425, 0.6207, 0.8171, 0.6282, 0.8189, 0.6313, 0.7418, 0.6231, 0.8199, 0.6277, 0.8288, 0.6235, 0.8305, 0.6252, 0.8189, 0.6313, 0.831, 0.623, 0.9579, 0.6203, 0.9589, 0.6225, 0.8305, 0.6252, 0.96, 0.6206, 0.9652, 0.6222, 0.9656, 0.6248, 0.9589, 0.6225, 0.9675, 0.6225, 0.9818, 0.6221, 0.9837, 0.6241, 0.9656, 0.6248, 0.6244, 0.5969, 0.6242, 0.6115, 0.6222, 0.6115, 0.6223, 0.5969, 0.9616, 0.6055, 0.96, 0.6206, 0.9579, 0.6203, 0.9593, 0.6053, 0.6481, 0.5972, 0.6481, 0.6122, 0.6459, 0.6122, 0.646, 0.5972, 0.9693, 0.6061, 0.9675, 0.6225, 0.9652, 0.6222, 0.967, 0.6059, 0.6523, 0.5973, 0.6524, 0.6118, 0.6503, 0.612, 0.6502, 0.5972, 0.985, 0.605, 0.9837, 0.6241, 0.9818, 0.6221, 0.983, 0.6072, 0.7056, 0.6016, 0.7044, 0.6164, 0.7023, 0.6163, 0.7035, 0.6014, 0.5257, 0.5957, 0.5268, 0.61, 0.5247, 0.6118, 0.5238, 0.5937, 0.7347, 0.6039, 0.7331, 0.6191, 0.731, 0.6188, 0.7326, 0.6037, 0.5364, 0.5946, 0.5387, 0.6101, 0.5364, 0.6108, 0.5343, 0.5948, 0.7442, 0.6047, 0.7425, 0.6207, 0.7402, 0.6204, 0.742, 0.6045, 0.5408, 0.5944, 0.5425, 0.6085, 0.5407, 0.6089, 0.5386, 0.5945, 0.8179, 0.609, 0.8199, 0.6277, 0.8171, 0.6282, 0.8155, 0.6092, 0.5229, 0.3811, 0.5371, 0.3785, 0.5352, 0.3813, 0.5252, 0.3828, 0.5371, 0.3785, 0.5413, 0.381, 0.5399, 0.3828, 0.5376, 0.3818, 0.5413, 0.381, 0.5943, 0.3809, 0.5932, 0.383, 0.5419, 0.3831, 0.5943, 0.3809, 0.626, 0.3824, 0.6249, 0.3845, 0.5953, 0.3831, 0.626, 0.3824, 0.6511, 0.3824, 0.6486, 0.3845, 0.627, 0.3845, 0.6511, 0.3824, 0.6547, 0.3832, 0.653, 0.3848, 0.6508, 0.3846, 0.6547, 0.3832, 0.7052, 0.3798, 0.7049, 0.3819, 0.6551, 0.3851, 0.7052, 0.3798, 0.7349, 0.3779, 0.7336, 0.3802, 0.707, 0.3818, 0.7349, 0.3779, 0.7446, 0.3762, 0.7429, 0.3788, 0.7358, 0.38, 0.7446, 0.3762, 0.8219, 0.3695, 0.8201, 0.3725, 0.7452, 0.3786, 0.8219, 0.3695, 0.8331, 0.3757, 0.8314, 0.3774, 0.8228, 0.3732, 0.8331, 0.3757, 0.9611, 0.3815, 0.9601, 0.3836, 0.8336, 0.378, 0.9611, 0.3815, 0.9678, 0.3793, 0.9674, 0.3819, 0.9622, 0.3833, 0.9678, 0.3793, 0.9854, 0.3802, 0.9835, 0.3822, 0.9697, 0.3816, 0.5928, 0.3981, 0.5932, 0.383, 0.5953, 0.3831, 0.595, 0.3981, 0.8286, 0.393, 0.8314, 0.3774, 0.8336, 0.378, 0.8309, 0.3933, 0.627, 0.3845, 0.6267, 0.3991, 0.6246, 0.3991, 0.6249, 0.3845, 0.9622, 0.3833, 0.9635, 0.3982, 0.9613, 0.3983, 0.9601, 0.3836, 0.6508, 0.3846, 0.6504, 0.3996, 0.6483, 0.3996, 0.6486, 0.3845, 0.9697, 0.3816, 0.971, 0.3978, 0.9688, 0.398, 0.9674, 0.3819, 0.6551, 0.3851, 0.6546, 0.3996, 0.6525, 0.3996, 0.653, 0.3848, 0.9854, 0.3802, 0.9866, 0.3991, 0.9847, 0.3968, 0.9835, 0.3822, 0.707, 0.3818, 0.7079, 0.3967, 0.7057, 0.3968, 0.7049, 0.3819, 0.5252, 0.3828, 0.5249, 0.3975, 0.523, 0.3996, 0.5229, 0.3811, 0.7358, 0.38, 0.7371, 0.3951, 0.7349, 0.3952, 0.7336, 0.3802, 0.5376, 0.3818, 0.5358, 0.3982, 0.5336, 0.3981, 0.5352, 0.3813, 0.7452, 0.3786, 0.7465, 0.3945, 0.7442, 0.3947, 0.7429, 0.3788, 0.5419, 0.3831, 0.5405, 0.3984, 0.5382, 0.3983, 0.5399, 0.3828, 0.8228, 0.3732, 0.8201, 0.392, 0.8176, 0.3918, 0.8201, 0.3725, 0.8201, 0.392, 0.8286, 0.393, 0.8296, 0.3956, 0.8187, 0.3944, 0.5405, 0.3984, 0.5928, 0.3981, 0.5939, 0.4003, 0.5394, 0.4007, 0.7465, 0.3945, 0.8176, 0.3918, 0.8187, 0.3944, 0.7455, 0.3969, 0.5358, 0.3982, 0.5382, 0.3983, 0.5394, 0.4007, 0.5346, 0.4005, 0.7371, 0.3951, 0.7442, 0.3947, 0.7455, 0.3969, 0.7361, 0.3975, 0.5249, 0.3975, 0.5336, 0.3981, 0.5346, 0.4005, 0.523, 0.3996, 0.7079, 0.3967, 0.7349, 0.3952, 0.7361, 0.3975, 0.7069, 0.399, 0.6546, 0.3996, 0.7057, 0.3968, 0.7069, 0.399, 0.6536, 0.4019, 0.971, 0.3978, 0.9847, 0.3968, 0.9866, 0.3991, 0.97, 0.4002, 0.6504, 0.3996, 0.6525, 0.3996, 0.6536, 0.4019, 0.6493, 0.4018, 0.9635, 0.3982, 0.9688, 0.398, 0.97, 0.4002, 0.9624, 0.4006, 0.6267, 0.3991, 0.6483, 0.3996, 0.6493, 0.4018, 0.6256, 0.4013, 0.8309, 0.3933, 0.9613, 0.3983, 0.9624, 0.4006, 0.8296, 0.3956, 0.595, 0.3981, 0.6246, 0.3991, 0.6256, 0.4013, 0.5939, 0.4003, 0.5903, 0.6117, 0.5907, 0.5966, 0.5928, 0.5967, 0.5924, 0.6117, 0.8288, 0.6235, 0.8263, 0.6083, 0.8286, 0.608, 0.831, 0.623, 0.8263, 0.6083, 0.8179, 0.609, 0.8166, 0.6067, 0.8273, 0.6058, 0.5907, 0.5966, 0.5408, 0.5944, 0.5397, 0.5922, 0.5918, 0.5945, 0.8155, 0.6092, 0.7442, 0.6047, 0.7433, 0.6022, 0.8166, 0.6067, 0.5386, 0.5945, 0.5364, 0.5946, 0.5352, 0.5925, 0.5397, 0.5922, 0.742, 0.6045, 0.7347, 0.6039, 0.7338, 0.6015, 0.7433, 0.6022, 0.5343, 0.5948, 0.5257, 0.5957, 0.5238, 0.5937, 0.5352, 0.5925, 0.7326, 0.6037, 0.7056, 0.6016, 0.7047, 0.5993, 0.7338, 0.6015, 0.7035, 0.6014, 0.6523, 0.5973, 0.6514, 0.595, 0.7047, 0.5993, 0.983, 0.6072, 0.9693, 0.6061, 0.9684, 0.6036, 0.985, 0.605, 0.6502, 0.5972, 0.6481, 0.5972, 0.6471, 0.5949, 0.6514, 0.595, 0.967, 0.6059, 0.9616, 0.6055, 0.9605, 0.603, 0.9684, 0.6036, 0.646, 0.5972, 0.6244, 0.5969, 0.6234, 0.5947, 0.6471, 0.5949, 0.9593, 0.6053, 0.8286, 0.608, 0.8273, 0.6058, 0.9605, 0.603, 0.6223, 0.5969, 0.5928, 0.5967, 0.5918, 0.5945, 0.6234, 0.5947, 0.5103, 0.5953, 0.5238, 0.5937, 0.5247, 0.6118, 0.5113, 0.6127])
me_basemesh.use_remesh_preserve_volume = False
me_basemesh.use_remesh_preserve_attributes = False
me_basemesh.use_mirror_vertex_groups = False
me_basemesh.update()
me_turretbasemesh = bpy.data.meshes.new('TurretBaseMesh')
me_turretbasemesh.from_pydata([(7.818e-09, -0.7713, -0.2697), (7.818e-09, 0.9882, -0.2413), (7.818e-09, 1.074, -0.1132), (7.818e-09, 1.917, -0.1028), (7.818e-09, 1.752, 0.3639), (7.818e-09, 0.8924, 0.5631), (7.818e-09, 0.5794, 0.5802), (7.818e-09, 0.5111, 0.8477), (7.818e-09, -0.2857, 0.8647), (7.818e-09, -0.9914, 0.5916), (7.818e-09, -1.316, 0.5916), (7.818e-09, -1.578, 0.694), (7.818e-09, -1.748, 0.6769), (7.818e-09, -1.754, 0.5802), (7.818e-09, -3.014, 0.581), (7.818e-09, -3.005, 0.495), (7.818e-09, -2.388, 0.4172), (7.818e-09, -2.427, 0.2777), (7.818e-09, -2.07, -0.08268), (7.818e-09, -0.8925, -0.08674), (-1.5, -0.7713, -0.2697), (-1.5, 0.9882, -0.2413), (-1.5, 1.074, -0.1132), (-1.0, 1.583, -0.1033), (-1.0, 1.417, 0.3633), (-1.4, 0.8924, 0.5631), (-1.5, 0.5794, 0.5802), (-1.45, 0.5111, 0.8477), (-1.45, -0.2857, 0.8647), (-1.4, -0.9914, 0.5916), (-1.4, -1.316, 0.5916), (-1.4, -1.578, 0.694), (-1.4, -1.748, 0.6769), (-1.4, -1.754, 0.5802), (-1.4, -3.014, 0.581), (-1.5, -3.005, 0.495), (-1.5, -2.388, 0.4172), (-1.5, -2.427, 0.2777), (-1.5, -2.07, -0.08268), (-1.5, -0.8925, -0.08674), (1.5, -0.7713, -0.2697), (1.5, 0.9882, -0.2413), (1.5, 1.074, -0.1132), (1.0, 1.583, -0.1033), (1.0, 1.417, 0.3633), (1.4, 0.8924, 0.5631), (1.5, 0.5794, 0.5802), (1.45, 0.5111, 0.8477), (1.45, -0.2857, 0.8647), (1.4, -0.9914, 0.5916), (1.4, -1.316, 0.5916), (1.4, -1.578, 0.694), (1.4, -1.748, 0.6769), (1.4, -1.754, 0.5802), (1.4, -3.014, 0.581), (1.5, -3.005, 0.495), (1.5, -2.388, 0.4172), (1.5, -2.427, 0.2777), (1.5, -2.07, -0.08268), (1.5, -0.8925, -0.08674)], [], [(13, 33, 34, 14), (6, 26, 27, 7), (14, 34, 35, 15), (7, 27, 28, 8), (0, 20, 21, 1), (15, 35, 36, 16), (8, 28, 29, 9), (1, 21, 22, 2), (16, 36, 37, 17), (9, 29, 30, 10), (2, 22, 23, 3), (17, 37, 38, 18), (10, 30, 31, 11), (3, 23, 24, 4), (18, 38, 39, 19), (11, 31, 32, 12), (4, 24, 25, 5), (12, 32, 33, 13), (5, 25, 26, 6), (19, 39, 20, 0), (14, 54, 53, 13), (7, 47, 46, 6), (15, 55, 54, 14), (8, 48, 47, 7), (1, 41, 40, 0), (16, 56, 55, 15), (9, 49, 48, 8), (2, 42, 41, 1), (17, 57, 56, 16), (10, 50, 49, 9), (3, 43, 42, 2), (18, 58, 57, 17), (11, 51, 50, 10), (4, 44, 43, 3), (19, 59, 58, 18), (12, 52, 51, 11), (5, 45, 44, 4), (13, 53, 52, 12), (6, 46, 45, 5), (0, 40, 59, 19), (49, 50, 51, 52, 53, 54, 55, 56, 57, 58, 59), (40, 41, 42, 45, 46, 47, 48, 49, 59), (42, 43, 44, 45), (22, 25, 24, 23), (20, 39, 29, 28, 27, 26, 25, 22, 21), (29, 39, 38, 37, 36, 35, 34, 33, 32, 31, 30)])
_uv = me_turretbasemesh.uv_layers.new(name='UVMap')
_uv.uv.foreach_set('vector', [0.6645, 0.4326, 0.6598, 0.5417, 0.5562, 0.5683, 0.5514, 0.4319, 0.8669, 0.437, 0.8514, 0.543, 0.8352, 0.5265, 0.8447, 0.4364, 0.5514, 0.4319, 0.5562, 0.5683, 0.548, 0.5781, 0.543, 0.4322, 0.8447, 0.4364, 0.8352, 0.5265, 0.788, 0.5351, 0.7846, 0.4345, 0.2823, 0.4335, 0.2835, 0.5818, 0.1091, 0.583, 0.1082, 0.4343, 0.543, 0.4322, 0.548, 0.5781, 0.4862, 0.5796, 0.4834, 0.4325, 0.7846, 0.4345, 0.788, 0.5351, 0.7327, 0.5479, 0.7322, 0.4334, 0.1082, 0.4343, 0.1091, 0.583, 0.09381, 0.5831, 0.09291, 0.4344, 0.4834, 0.4325, 0.4862, 0.5796, 0.4719, 0.5797, 0.4693, 0.4327, 0.7322, 0.4334, 0.7327, 0.5479, 0.705, 0.549, 0.7079, 0.433, 0.09291, 0.4344, 0.09381, 0.5831, 0.04306, 0.5338, 0.009316, 0.4349, 0.4693, 0.4327, 0.4719, 0.5797, 0.4218, 0.5805, 0.4197, 0.4329, 0.7079, 0.433, 0.705, 0.549, 0.6813, 0.5441, 0.6855, 0.4327, 0.991, 0.4513, 0.959, 0.5265, 0.9224, 0.5153, 0.9543, 0.4401, 0.4197, 0.4329, 0.4218, 0.5805, 0.3052, 0.5817, 0.304, 0.4334, 0.6855, 0.4327, 0.6813, 0.5441, 0.6677, 0.5451, 0.6724, 0.4326, 0.9543, 0.4401, 0.9224, 0.5153, 0.8761, 0.5401, 0.8892, 0.4377, 0.6724, 0.4326, 0.6677, 0.5451, 0.6598, 0.5417, 0.6645, 0.4326, 0.8892, 0.4377, 0.8761, 0.5401, 0.8514, 0.543, 0.8669, 0.437, 0.304, 0.4334, 0.3052, 0.5817, 0.2835, 0.5818, 0.2823, 0.4335, 0.5514, 0.4319, 0.555, 0.2972, 0.6649, 0.3242, 0.6645, 0.4326, 0.8447, 0.4364, 0.8414, 0.3448, 0.8584, 0.3283, 0.8669, 0.437, 0.543, 0.4322, 0.5469, 0.287, 0.555, 0.2972, 0.5514, 0.4319, 0.7846, 0.4345, 0.7925, 0.3358, 0.8414, 0.3448, 0.8447, 0.4364, 0.1082, 0.4343, 0.1074, 0.2856, 0.282, 0.2848, 0.2823, 0.4335, 0.4834, 0.4325, 0.4852, 0.2857, 0.5469, 0.287, 0.543, 0.4322, 0.7322, 0.4334, 0.7371, 0.3209, 0.7925, 0.3358, 0.7846, 0.4345, 0.09291, 0.4344, 0.09216, 0.2857, 0.1074, 0.2856, 0.1082, 0.4343, 0.4693, 0.4327, 0.4709, 0.2855, 0.4852, 0.2857, 0.4834, 0.4325, 0.7079, 0.433, 0.7094, 0.3186, 0.7371, 0.3209, 0.7322, 0.4334, 0.009316, 0.4349, 0.04193, 0.3355, 0.09216, 0.2857, 0.09291, 0.4344, 0.4197, 0.4329, 0.4207, 0.285, 0.4709, 0.2855, 0.4693, 0.4327, 0.6855, 0.4327, 0.6862, 0.3225, 0.7094, 0.3186, 0.7079, 0.433, 0.9543, 0.4401, 0.9285, 0.3617, 0.9663, 0.3535, 0.9922, 0.4319, 0.304, 0.4334, 0.3038, 0.2848, 0.4207, 0.285, 0.4197, 0.4329, 0.6724, 0.4326, 0.6727, 0.3212, 0.6862, 0.3225, 0.6855, 0.4327, 0.8892, 0.4377, 0.8832, 0.3327, 0.9285, 0.3617, 0.9543, 0.4401, 0.6645, 0.4326, 0.6649, 0.3242, 0.6727, 0.3212, 0.6724, 0.4326, 0.8669, 0.437, 0.8584, 0.3283, 0.8832, 0.3327, 0.8892, 0.4377, 0.2823, 0.4335, 0.282, 0.2848, 0.3038, 0.2848, 0.304, 0.4334, 0.7371, 0.3209, 0.7094, 0.3186, 0.6862, 0.3225, 0.6727, 0.3212, 0.6649, 0.3242, 0.555, 0.2972, 0.5596, 0.2837, 0.6214, 0.2938, 0.6197, 0.2832, 0.6498, 0.2567, 0.7483, 0.2623, 0.7584, 0.2502, 0.9011, 0.2704, 0.9055, 0.2806, 0.8832, 0.3327, 0.8584, 0.3283, 0.8414, 0.3448, 0.7925, 0.3358, 0.7371, 0.3209, 0.7483, 0.2623, 0.9288, 0.3016, 0.9633, 0.3451, 0.9285, 0.3617, 0.8832, 0.3327, 0.9181, 0.5739, 0.8761, 0.5401, 0.9224, 0.5153, 0.9551, 0.5341, 0.7517, 0.6181, 0.7419, 0.606, 0.7327, 0.5479, 0.788, 0.5351, 0.8352, 0.5265, 0.8514, 0.543, 0.8761, 0.5401, 0.8959, 0.5918, 0.8912, 0.6017, 0.7327, 0.5479, 0.7419, 0.606, 0.6436, 0.6083, 0.6154, 0.5819, 0.6175, 0.5714, 0.5604, 0.581, 0.5562, 0.5683, 0.6598, 0.5417, 0.6677, 0.5451, 0.6813, 0.5441, 0.705, 0.549])
me_turretbasemesh.use_remesh_preserve_volume = False
me_turretbasemesh.use_remesh_preserve_attributes = False
me_turretbasemesh.use_mirror_vertex_groups = False
me_turretbasemesh.update()
me_wheels = bpy.data.meshes.new('Wheels')
me_wheels.from_pydata([(0.0, -2.314, 0.1473), (0.0, 2.367, 0.16), (0.0, 2.449, -0.03665), (0.0, 2.376, -0.2415), (0.0, 2.187, -0.3399), (0.0, 1.925, -0.2989), (0.0, 1.753, -0.1104), (0.0, 1.63, -0.2907), (0.0, 1.433, -0.3645), (0.0, 1.154, -0.2743), (0.0, 1.04, -0.07763), (0.0, 0.9577, -0.3071), (0.0, 0.761, -0.3481), (0.0, 0.4906, -0.2989), (0.0, 0.3595, -0.1104), (0.0, 0.2447, -0.2825), (0.0, 0.06443, -0.3399), (0.0, -0.2306, -0.2415), (0.0, -0.325, -0.08949), (0.0, -0.4515, -0.2831), (0.0, -0.6372, -0.3503), (0.0, -0.8625, -0.2792), (0.0, -1.009, -0.1172), (0.0, -1.088, -0.2594), (0.0, -1.278, -0.3345), (0.0, -1.574, -0.2713), (0.0, -1.7, -0.07368), (0.0, -1.827, -0.2673), (0.0, -2.048, -0.3306), (0.0, -2.254, -0.2673), (0.0, -2.373, -0.1094), (-1.5, -2.314, 0.1473), (-1.5, 2.367, 0.16), (-1.5, 2.449, -0.03665), (-1.5, 2.376, -0.2415), (-1.5, 2.187, -0.3399), (-1.5, 1.925, -0.2989), (-1.5, 1.753, -0.1104), (-1.5, 1.63, -0.2907), (-1.5, 1.433, -0.3645), (-1.5, 1.154, -0.2743), (-1.5, 1.04, -0.07763), (-1.5, 0.9577, -0.3071), (-1.5, 0.761, -0.3481), (-1.5, 0.4906, -0.2989), (-1.5, 0.3595, -0.1104), (-1.5, 0.2447, -0.2825), (-1.5, 0.06443, -0.3399), (-1.5, -0.2306, -0.2415), (-1.5, -0.325, -0.08949), (-1.5, -0.4515, -0.2831), (-1.5, -0.6372, -0.3503), (-1.5, -0.8625, -0.2792), (-1.5, -1.009, -0.1172), (-1.5, -1.088, -0.2594), (-1.5, -1.278, -0.3345), (-1.5, -1.574, -0.2713), (-1.5, -1.7, -0.07368), (-1.5, -1.827, -0.2673), (-1.5, -2.048, -0.3306), (-1.5, -2.254, -0.2673), (-1.5, -2.373, -0.1094), (1.5, -2.314, 0.1473), (1.5, 2.367, 0.16), (1.5, 2.449, -0.03665), (1.5, 2.376, -0.2415), (1.5, 2.187, -0.3399), (1.5, 1.925, -0.2989), (1.5, 1.753, -0.1104), (1.5, 1.63, -0.2907), (1.5, 1.433, -0.3645), (1.5, 1.154, -0.2743), (1.5, 1.04, -0.07763), (1.5, 0.9577, -0.3071), (1.5, 0.761, -0.3481), (1.5, 0.4906, -0.2989), (1.5, 0.3595, -0.1104), (1.5, 0.2447, -0.2825), (1.5, 0.06443, -0.3399), (1.5, -0.2306, -0.2415), (1.5, -0.325, -0.08949), (1.5, -0.4515, -0.2831), (1.5, -0.6372, -0.3503), (1.5, -0.8625, -0.2792), (1.5, -1.009, -0.1172), (1.5, -1.088, -0.2594), (1.5, -1.278, -0.3345), (1.5, -1.574, -0.2713), (1.5, -1.7, -0.07368), (1.5, -1.827, -0.2673), (1.5, -2.048, -0.3306), (1.5, -2.254, -0.2673), (1.5, -2.373, -0.1094)], [], [(28, 29, 60, 59), (15, 16, 47, 46), (2, 3, 34, 33), (29, 30, 61, 60), (16, 17, 48, 47), (3, 4, 35, 34), (17, 18, 49, 48), (4, 5, 36, 35), (30, 0, 31, 61), (18, 19, 50, 49), (5, 6, 37, 36), (19, 20, 51, 50), (6, 7, 38, 37), (20, 21, 52, 51), (7, 8, 39, 38), (21, 22, 53, 52), (8, 9, 40, 39), (22, 23, 54, 53), (9, 10, 41, 40), (23, 24, 55, 54), (10, 11, 42, 41), (24, 25, 56, 55), (11, 12, 43, 42), (25, 26, 57, 56), (12, 13, 44, 43), (26, 27, 58, 57), (13, 14, 45, 44), (0, 1, 32, 31), (27, 28, 59, 58), (14, 15, 46, 45), (1, 2, 33, 32), (29, 28, 90, 91), (16, 15, 77, 78), (3, 2, 64, 65), (30, 29, 91, 92), (17, 16, 78, 79), (4, 3, 65, 66), (18, 17, 79, 80), (5, 4, 66, 67), (0, 30, 92, 62), (19, 18, 80, 81), (6, 5, 67, 68), (20, 19, 81, 82), (7, 6, 68, 69), (21, 20, 82, 83), (8, 7, 69, 70), (22, 21, 83, 84), (9, 8, 70, 71), (23, 22, 84, 85), (10, 9, 71, 72), (24, 23, 85, 86), (11, 10, 72, 73), (25, 24, 86, 87), (12, 11, 73, 74), (26, 25, 87, 88), (13, 12, 74, 75), (27, 26, 88, 89), (14, 13, 75, 76), (1, 0, 62, 63), (28, 27, 89, 90), (15, 14, 76, 77), (2, 1, 63, 64), (62, 92, 91, 90, 89, 88, 87, 86, 85, 84, 83, 82, 81, 80, 79, 78, 77, 76, 75, 74, 73, 72, 71, 70, 69, 68, 67, 66, 65, 64, 63), (31, 32, 33, 34, 35, 36, 37, 38, 39, 40, 41, 42, 43, 44, 45, 46, 47, 48, 49, 50, 51, 52, 53, 54, 55, 56, 57, 58, 59, 60, 61)])
_uv = me_wheels.uv_layers.new(name='UVMap')
_uv.uv.foreach_set('vector', [0.7386, 0.5859, 0.7119, 0.5859, 0.7119, 0.3906, 0.7386, 0.3906, 0.5891, 0.5859, 0.6126, 0.5859, 0.6126, 0.7811, 0.5891, 0.7811, 0.8356, 0.5859, 0.8637, 0.5859, 0.8637, 0.7811, 0.8356, 0.7811, 0.7675, 0.5859, 0.784, 0.5859, 0.784, 0.7811, 0.7675, 0.7811, 0.6126, 0.5859, 0.651, 0.5859, 0.651, 0.7811, 0.6126, 0.7811, 0.6082, 0.1953, 0.5835, 0.1953, 0.5835, 0.0, 0.6082, 0.0, 0.9835, 0.5859, 1.0, 0.5859, 1.0, 0.7811, 0.9835, 0.7811, 0.5835, 0.1953, 0.5494, 0.1953, 0.5494, 1.552e-08, 0.5835, 0.0, 0.784, 0.5859, 0.8184, 0.5859, 0.8184, 0.7811, 0.784, 0.7811, 0.895, 0.5859, 0.9251, 0.5859, 0.9251, 0.7811, 0.895, 0.7811, 0.5494, 0.1953, 0.5271, 0.1953, 0.5271, 1.552e-08, 0.5494, 1.552e-08, 0.6807, 0.1953, 0.6564, 0.1953, 0.6564, 0.0, 0.6807, 0.0, 0.9835, 0.5859, 0.9552, 0.5859, 0.9552, 0.3906, 0.9835, 0.3906, 0.6564, 0.1953, 0.6271, 0.1953, 0.6271, 0.0, 0.6564, 0.0, 0.5271, 0.5859, 0.5528, 0.5859, 0.5528, 0.7811, 0.5271, 0.7811, 0.6271, 0.1953, 0.6082, 0.1953, 0.6082, 0.0, 0.6271, 0.0, 0.5528, 0.5859, 0.5891, 0.5859, 0.5891, 0.7811, 0.5528, 0.7811, 0.09104, 0.8047, 0.06982, 0.8047, 0.06982, 0.6094, 0.09104, 0.6094, 0.02687, 0.8047, 0.04846, 0.8047, 0.04846, 1.0, 0.02687, 1.0, 0.6807, 0.1953, 0.7055, 0.1953, 0.7055, 0.3906, 0.6807, 0.3906, 0.8637, 0.5859, 0.895, 0.5859, 0.895, 0.7811, 0.8637, 0.7811, 0.7055, 0.1953, 0.7441, 0.1953, 0.7441, 0.3906, 0.7055, 0.3906, 0.651, 0.5859, 0.6767, 0.5859, 0.6767, 0.7811, 0.651, 0.7811, 0.04846, 0.8047, 0.06982, 0.8047, 0.06982, 1.0, 0.04846, 1.0, 0.6767, 0.5859, 0.7119, 0.5859, 0.7119, 0.7811, 0.6767, 0.7811, 0.9552, 0.5859, 0.9251, 0.5859, 0.9251, 0.3906, 0.9552, 0.3906, 0.09104, 0.8047, 0.1111, 0.8047, 0.1111, 1.0, 0.09104, 1.0, 0.1955, 0.6094, 0.1955, 3.104e-08, 0.391, 0.0, 0.391, 0.6094, 0.7675, 0.5859, 0.7386, 0.5859, 0.7386, 0.3906, 0.7675, 0.3906, 3.011e-08, 0.8047, 0.02687, 0.8047, 0.02687, 1.0, 6.216e-08, 1.0, 0.8184, 0.5859, 0.8356, 0.5859, 0.8356, 0.7811, 0.8184, 0.7811, 0.7119, 0.5859, 0.7386, 0.5859, 0.7386, 0.7811, 0.7119, 0.7811, 0.6126, 0.5859, 0.5891, 0.5859, 0.5891, 0.3906, 0.6126, 0.3906, 0.8637, 0.5859, 0.8356, 0.5859, 0.8356, 0.3906, 0.8637, 0.3906, 0.784, 0.5859, 0.7675, 0.5859, 0.7675, 0.3906, 0.784, 0.3906, 0.651, 0.5859, 0.6126, 0.5859, 0.6126, 0.3906, 0.651, 0.3906, 0.5835, 0.1953, 0.6082, 0.1953, 0.6082, 0.3906, 0.5835, 0.3906, 1.0, 0.5859, 0.9835, 0.5859, 0.9835, 0.3906, 1.0, 0.3906, 0.5494, 0.1953, 0.5835, 0.1953, 0.5835, 0.3906, 0.5494, 0.3906, 0.8184, 0.5859, 0.784, 0.5859, 0.784, 0.3906, 0.8184, 0.3906, 0.9251, 0.5859, 0.895, 0.5859, 0.895, 0.3906, 0.9251, 0.3906, 0.5271, 0.1953, 0.5494, 0.1953, 0.5494, 0.3906, 0.5271, 0.3906, 0.6564, 0.1953, 0.6807, 0.1953, 0.6807, 0.3906, 0.6564, 0.3906, 0.9552, 0.5859, 0.9835, 0.5859, 0.9835, 0.7811, 0.9552, 0.7811, 0.6271, 0.1953, 0.6564, 0.1953, 0.6564, 0.3906, 0.6271, 0.3906, 0.5528, 0.5859, 0.5271, 0.5859, 0.5271, 0.3906, 0.5528, 0.3906, 0.6082, 0.1953, 0.6271, 0.1953, 0.6271, 0.3906, 0.6082, 0.3906, 0.5891, 0.5859, 0.5528, 0.5859, 0.5528, 0.3906, 0.5891, 0.3906, 0.06982, 0.8047, 0.09104, 0.8047, 0.09104, 1.0, 0.06982, 1.0, 0.04846, 0.8047, 0.02687, 0.8047, 0.02687, 0.6094, 0.04846, 0.6094, 0.7055, 0.1953, 0.6807, 0.1953, 0.6807, 1.552e-08, 0.7055, 1.552e-08, 0.895, 0.5859, 0.8637, 0.5859, 0.8637, 0.3906, 0.895, 0.3906, 0.7441, 0.1953, 0.7055, 0.1953, 0.7055, 1.552e-08, 0.7441, 0.0, 0.6767, 0.5859, 0.651, 0.5859, 0.651, 0.3906, 0.6767, 0.3906, 0.06982, 0.8047, 0.04846, 0.8047, 0.04846, 0.6094, 0.06982, 0.6094, 0.7119, 0.5859, 0.6767, 0.5859, 0.6767, 0.3906, 0.7119, 0.3906, 0.9251, 0.5859, 0.9552, 0.5859, 0.9552, 0.7811, 0.9251, 0.7811, 0.1111, 0.8047, 0.09104, 0.8047, 0.09104, 0.6094, 0.1111, 0.6094, 0.1955, 3.104e-08, 0.1955, 0.6094, 6.216e-08, 0.6094, 0.0, 6.208e-08, 0.7386, 0.5859, 0.7675, 0.5859, 0.7675, 0.7811, 0.7386, 0.7811, 0.02687, 0.8047, 3.011e-08, 0.8047, 0.0, 0.6094, 0.02687, 0.6094, 0.8356, 0.5859, 0.8184, 0.5859, 0.8184, 0.3906, 0.8356, 0.3906, 0.5271, 0.62, 0.4937, 0.6279, 0.4731, 0.6124, 0.4647, 0.5856, 0.4729, 0.5568, 0.4981, 0.5403, 0.4723, 0.5239, 0.464, 0.4853, 0.4737, 0.4606, 0.4922, 0.4502, 0.471, 0.4313, 0.4617, 0.402, 0.4704, 0.3777, 0.4956, 0.3612, 0.4757, 0.349, 0.4628, 0.3106, 0.4702, 0.2871, 0.4926, 0.2721, 0.468, 0.2551, 0.4615, 0.2199, 0.4667, 0.1943, 0.4966, 0.1835, 0.4709, 0.1687, 0.4591, 0.1324, 0.4686, 0.1068, 0.4921, 0.09072, 0.4675, 0.06838, 0.462, 0.03425, 0.4748, 0.009675, 0.5015, 0.0, 0.5271, 0.0106, 0.4591, 0.007852, 0.4591, 0.6173, 0.4334, 0.6279, 0.4067, 0.6182, 0.394, 0.5936, 0.3994, 0.5595, 0.4241, 0.5372, 0.4006, 0.5211, 0.391, 0.4955, 0.4029, 0.4592, 0.4286, 0.4443, 0.3987, 0.4336, 0.3934, 0.408, 0.3999, 0.3728, 0.4245, 0.3558, 0.4022, 0.3408, 0.3947, 0.3173, 0.4077, 0.2789, 0.4275, 0.2667, 0.4023, 0.2501, 0.3936, 0.2259, 0.403, 0.1966, 0.4242, 0.1776, 0.4056, 0.1673, 0.3959, 0.1426, 0.4043, 0.104, 0.4301, 0.08761, 0.4049, 0.07108, 0.3967, 0.04224, 0.405, 0.0155, 0.4256, 0.0])
me_wheels.use_remesh_preserve_volume = False
me_wheels.use_remesh_preserve_attributes = False
me_wheels.use_mirror_vertex_groups = False
me_wheels.update()
arm_armature = bpy.data.armatures.new('Armature')  # bones are not reproduced

# ---- objects
ob_level1presentationsmall = bpy.data.objects.new('Level1PresentationSmall', None)
ob_cube_006 = bpy.data.objects.new('Cube.006', me_cube_008)
ob_cube_005 = bpy.data.objects.new('Cube.005', me_cube_007)
ob_cube_004 = bpy.data.objects.new('Cube.004', me_cube_006)
ob_cube_003 = bpy.data.objects.new('Cube.003', me_cube_004)
ob_cube_002 = bpy.data.objects.new('Cube.002', me_cube_003)
ob_cube_001 = bpy.data.objects.new('Cube.001', me_cube_002)
ob_cube = bpy.data.objects.new('Cube', me_cube_001)
ob_armature = bpy.data.objects.new('Armature', arm_armature)
ob_muzzle = bpy.data.objects.new('Muzzle', me_cylinder)
ob_base = bpy.data.objects.new('Base', me_basemesh)
ob_turretbase = bpy.data.objects.new('TurretBase', me_turretbasemesh)
ob_wheels = bpy.data.objects.new('Wheels', me_wheels)

# ---- transforms, parenting, visibility, modifiers, constraints
ob_level1presentationsmall.location = (0.0, 0.0, 0.0)
ob_level1presentationsmall.empty_image_offset = (0.0, 0.0)
ob_level1presentationsmall.lineart.crease_threshold = 0.0
ob_cube_006.parent = ob_level1presentationsmall
ob_cube_006.location = (69.15, -5.0, 5.857)
ob_cube_006.rotation_euler = (5.621e-09, -0.2844, -3.927e-08)
ob_cube_006.scale = (20.0, 10.0, 1.5)
ob_cube_006.lineart.crease_threshold = 0.0
ob_cube_005.parent = ob_level1presentationsmall
ob_cube_005.location = (107.9, -5.0, 7.408)
ob_cube_005.scale = (20.0, 10.0, 5.5)
ob_cube_005.lineart.crease_threshold = 0.0
ob_cube_004.parent = ob_level1presentationsmall
ob_cube_004.location = (146.7, -5.0, 5.856)
ob_cube_004.rotation_euler = (5.621e-09, -0.2844, 3.142)
ob_cube_004.scale = (20.0, 10.0, 1.5)
ob_cube_004.lineart.crease_threshold = 0.0
ob_cube_003.parent = ob_level1presentationsmall
ob_cube_003.location = (-69.09, 5.0, 5.856)
ob_cube_003.rotation_euler = (5.621e-09, -0.2844, 3.142)
ob_cube_003.scale = (20.0, 10.0, 1.5)
ob_cube_003.lineart.crease_threshold = 0.0
ob_cube_002.parent = ob_level1presentationsmall
ob_cube_002.location = (-107.9, 5.0, 7.408)
ob_cube_002.scale = (20.0, 10.0, 5.5)
ob_cube_002.lineart.crease_threshold = 0.0
ob_cube_001.parent = ob_level1presentationsmall
ob_cube_001.location = (-146.6, 5.0, 5.857)
ob_cube_001.rotation_euler = (5.621e-09, -0.2844, -3.927e-08)
ob_cube_001.scale = (20.0, 10.0, 1.5)
ob_cube_001.lineart.crease_threshold = 0.0
ob_cube.parent = ob_level1presentationsmall
ob_cube.location = (0.0, 0.0, 0.0)
ob_cube.scale = (240.0, 18.0, 2.0)
ob_cube.lineart.crease_threshold = 0.0
ob_armature.parent = ob_level1presentationsmall
ob_armature.location = (0.0, 0.0, 0.0)
ob_armature.lineart.crease_threshold = 0.0
ob_muzzle.parent = ob_armature
ob_muzzle.location = (-5.266e-18, 1.475, 0.1549)
ob_muzzle.rotation_euler = (-1.57, -2.22e-16, 2.219e-16)
ob_muzzle.scale = (0.1097, 0.1097, 0.4246)
ob_muzzle.lineart.crease_threshold = 0.0
_vg = ob_muzzle.vertex_groups.new(name='Bone')
_vg.add([0, 1, 2, 3, 4, 5, 6, 7, 8, 9, 10, 11, 12, 13, 14, 15, 16, 17, 18, 19, 20, 21, 22, 23, 24, 25, 26, 27, 28, 29, 30, 31, 32, 33, 34, 35, 36, 37, 38, 39, 40, 41, 42, 43, 44, 45, 46, 47, 48, 49, 50, 51, 52, 53, 54, 55, 56, 57, 58, 59, 60, 61, 62, 63, 64, 65, 66, 67, 68, 69, 70, 71, 72, 73, 74, 75, 76, 77, 78, 79, 80, 81, 82, 83, 84, 85, 86, 87, 88, 89, 90, 91, 92, 93, 94, 95, 96, 97, 98, 99, 100, 101, 102, 103, 104, 105, 106, 107, 108, 109, 110, 111, 112, 113, 114, 115, 116, 117, 118, 119, 120, 121, 122, 123, 124, 125, 126, 127, 128, 129, 130, 131, 132, 133, 134, 135, 136, 137, 138, 139, 140, 141, 142, 143, 144, 145, 146, 147, 148, 149, 150, 151, 152, 153, 154, 155, 156, 157, 158, 159, 160, 161, 162, 163, 164, 165, 166, 167, 168, 169, 170, 171, 172, 173, 174, 175, 176, 177, 178, 179, 180, 181, 182, 183, 184, 185, 186, 187, 188, 189, 190, 191, 192, 193, 194, 195, 196, 197, 198, 199, 200, 201, 202, 203, 204, 205, 206, 207, 208, 209, 210, 211, 212, 213, 214, 215, 216, 217, 218, 219, 220, 221, 222, 223, 224, 225, 226, 227, 228, 229, 230, 231, 232, 233, 234, 235], 1.0, 'REPLACE')
_m = ob_muzzle.modifiers.new('Armature', 'ARMATURE')
_m.object = ob_armature
ob_base.parent = ob_level1presentationsmall
ob_base.location = (0.0, 0.3908, -0.4071)
ob_base.lineart.crease_threshold = 0.0
_vg = ob_base.vertex_groups.new(name='EdgesSide')
ob_turretbase.parent = ob_level1presentationsmall
ob_turretbase.location = (5.873e-05, -0.2436, 0.004189)
ob_turretbase.lineart.crease_threshold = 0.0
ob_wheels.parent = ob_level1presentationsmall
ob_wheels.location = (5.874e-05, 0.0914, -1.142)
ob_wheels.lineart.crease_threshold = 0.0

# ---- collection membership
col_collection_1.objects.link(ob_level1presentationsmall)
col_collection_1.objects.link(ob_cube_006)
col_collection_1.objects.link(ob_cube_005)
col_collection_1.objects.link(ob_cube_004)
col_collection_1.objects.link(ob_cube_003)
col_collection_1.objects.link(ob_cube_002)
col_collection_1.objects.link(ob_cube_001)
col_collection_1.objects.link(ob_cube)
col_collection_1.objects.link(ob_armature)
col_collection_1.objects.link(ob_muzzle)
col_collection_1.objects.link(ob_base)
col_collection_1.objects.link(ob_turretbase)
col_collection_1.objects.link(ob_wheels)

# ---- scene / render settings (as saved in the file)
scene.frame_start = 1; scene.frame_end = 250; scene.frame_set(1)
scene.render.engine = 'BLENDER_EEVEE_NEXT'
scene.render.resolution_percentage = 50
scene.render.dither_intensity = 0.0
scene.cycles.use_denoising = False
scene.cycles.samples = 128
scene.cycles.sampling_pattern = 'TABULATED_SOBOL'
scene.cycles.light_sampling_threshold = 0.0
scene.cycles.use_adaptive_sampling = False
scene.cycles.use_light_tree = False
scene.cycles.blur_glossy = 0.0
scene.cycles.sample_clamp_indirect = 0.0
scene.view_settings.view_transform = 'Standard'
bpy.context.view_layer.update()

# ---- added for rendering (the .blend has no active camera and no usable light): camera, sun
cam_auto = bpy.data.cameras.new('AutoCamera')
cam_auto.lens = 50.0
cam_auto.sensor_width = 36.0
cam_auto.clip_end = 7819.7
ob_auto_camera = bpy.data.objects.new('AutoCamera', cam_auto)
scene.collection.objects.link(ob_auto_camera)
ob_auto_camera.location = (445.569, -534.682, 361.909)
ob_auto_camera.rotation_euler = (1.09748, -7.21219e-08, 0.694738)
scene.camera = ob_auto_camera
light_auto_sun = bpy.data.lights.new('AutoSun', 'SUN')
light_auto_sun.energy = 3.0
light_auto_sun.angle = 0.0523599
ob_auto_sun = bpy.data.objects.new('AutoSun', light_auto_sun)
scene.collection.objects.link(ob_auto_sun)
ob_auto_sun.rotation_euler = (0.872665, 0.174533, 0.523599)
bpy.context.view_layer.update()

